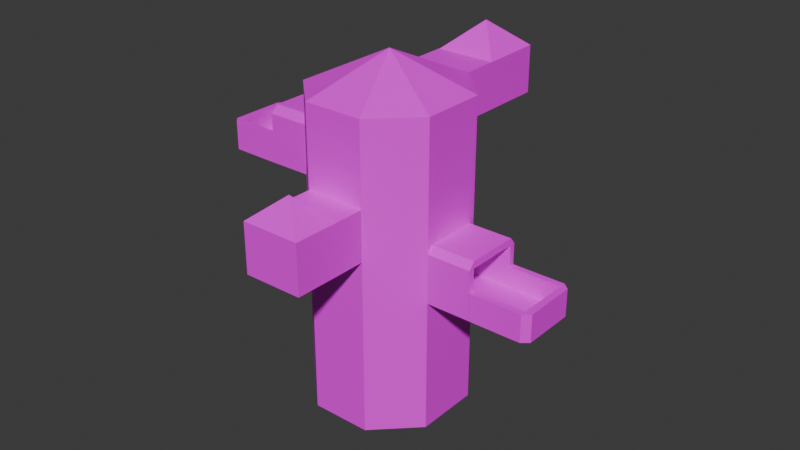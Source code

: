 # Source: map1.blend  (saved by Blender 4.0.36; exported with 4.5.12 LTS)
import bpy
from mathutils import Matrix  # noqa: F401  (used for matrix-valued properties, if any)

bpy.ops.wm.read_factory_settings(use_empty=True)
scene = bpy.context.scene
scene.name = 'Scene'

# ---- collections
col_collection = bpy.data.collections.new('Collection'); scene.collection.children.link(col_collection)

# ---- images (referenced by path relative to the original .blend; pixels are not part of the script)
import os
ASSET_DIR = os.environ.get("B2B_ASSET_DIR", "")  # directory of the original .blend (textures are referenced by path, not embedded)
HERE = os.path.dirname(os.path.abspath(__file__))  # packed textures are extracted next to this script under _unpacked/

def load_image(name, relpath, width, height, colorspace="sRGB"):
    """Load a texture the original file referenced (path relative to the .blend, or extracted next to this script)."""
    p = next((c for c in (os.path.join(HERE, relpath), os.path.join(ASSET_DIR, relpath)) if relpath and os.path.exists(c)), "")
    if p:
        img = bpy.data.images.load(p, check_existing=True)
        img.name = name
    else:  # same state as the original file: an image datablock whose file is absent (Cycles renders it pink)
        img = bpy.data.images.new(name, width, height)
        img.source = "FILE"
        img.filepath = "//" + (relpath or name)
    img.colorspace_settings.name = colorspace
    return img
img_grassyhat_png = load_image('grassyHat.png', 'grassyHat.png', 1024, 1024, 'sRGB')
img_grass_png = load_image('grass.png', 'grass.png', 1024, 1024, 'sRGB')
img_autumn2_png = load_image('autumn2.png', 'autumn2.png', 1024, 1024, 'sRGB')

# ---- materials (node trees are filled in below, after node groups)
mat_material_001 = bpy.data.materials.new('Material.001')
mat_material_001.use_transparent_shadow = False
mat_material_002 = bpy.data.materials.new('Material.002')
mat_material_002.use_transparent_shadow = False
mat_material_003 = bpy.data.materials.new('Material.003')
mat_material_003.use_transparent_shadow = False

# ---- material node trees
mat_material_001.use_nodes = True; mat_material_001.node_tree.nodes.clear()
_N = mat_material_001.node_tree.nodes; _L = mat_material_001.node_tree.links
n0 = _N.new('ShaderNodeBsdfPrincipled'); n0.name = 'Principled BSDF'; n0.location = (10, 300)
n0.inputs[3].default_value = 1.45
n1 = _N.new('ShaderNodeOutputMaterial'); n1.name = 'Material Output'; n1.location = (300, 300)
n2 = _N.new('ShaderNodeTexImage'); n2.name = 'Image Texture'; n2.location = (-525, 259)
n2.image = img_grassyhat_png
_L.new(n0.outputs[0], n1.inputs[0])
_L.new(n2.outputs[0], n0.inputs[0])
n1.is_active_output = True
mat_material_002.use_nodes = True; mat_material_002.node_tree.nodes.clear()
_N = mat_material_002.node_tree.nodes; _L = mat_material_002.node_tree.links
n0 = _N.new('ShaderNodeBsdfPrincipled'); n0.name = 'Principled BSDF'; n0.location = (10, 300)
n0.inputs[3].default_value = 1.45
n1 = _N.new('ShaderNodeOutputMaterial'); n1.name = 'Material Output'; n1.location = (300, 300)
n2 = _N.new('ShaderNodeTexImage'); n2.name = 'Image Texture'; n2.location = (-280, 275)
n2.image = img_grass_png
_L.new(n0.outputs[0], n1.inputs[0])
_L.new(n2.outputs[0], n0.inputs[0])
n1.is_active_output = True
mat_material_003.use_nodes = True; mat_material_003.node_tree.nodes.clear()
_N = mat_material_003.node_tree.nodes; _L = mat_material_003.node_tree.links
n0 = _N.new('ShaderNodeBsdfPrincipled'); n0.name = 'Principled BSDF'; n0.location = (10, 300)
n0.inputs[3].default_value = 1.45
n1 = _N.new('ShaderNodeOutputMaterial'); n1.name = 'Material Output'; n1.location = (300, 300)
n2 = _N.new('ShaderNodeTexImage'); n2.name = 'Image Texture'; n2.location = (-280, 275)
n2.image = img_autumn2_png
_L.new(n0.outputs[0], n1.inputs[0])
_L.new(n2.outputs[0], n0.inputs[0])
n1.is_active_output = True

# ---- world
world_world = bpy.data.worlds.new('World'); scene.world = world_world
world_world.use_nodes = True; world_world.node_tree.nodes.clear()
_N = world_world.node_tree.nodes; _L = world_world.node_tree.links
n0 = _N.new('ShaderNodeOutputWorld'); n0.name = 'World Output'; n0.location = (300, 300)
n1 = _N.new('ShaderNodeBackground'); n1.name = 'Background'; n1.location = (10, 300)
n1.inputs[0].default_value = (0.05088, 0.05088, 0.05088, 1.0)
_L.new(n1.outputs[0], n0.inputs[0])
n0.is_active_output = True
world_world.color = (0.05088, 0.05088, 0.05088)
world_world.use_sun_shadow = False
world_world.sun_shadow_jitter_overblur = 0.0

# ---- meshes
me_cylinder_002 = bpy.data.meshes.new('Cylinder.002')
me_cylinder_002.from_pydata([(0.0, -1.0, 1.0), (-0.7071, -0.7071, 1.0), (0.5847, 0.0, 0.4978), (-0.4135, -0.4135, 0.4978), (0.4135, 0.4135, 0.4978), (0.0, 0.5847, 0.4978), (-0.4135, 0.4135, 0.4978), (-0.5847, 0.0, 0.4978), (0.0, -0.5847, 0.4978), (0.4135, -0.4135, 0.4978), (0.4135, 0.4135, 0.726), (0.0, -0.5847, 0.8319), (-0.4135, -0.4135, 0.8973), (-0.5847, 0.0, 0.4994), (0.5847, 0.0, 0.7489), (0.4135, -0.4135, 0.7893), (-0.4135, 0.4135, 0.5918), (0.0, 0.5847, 0.6808), (0.0, -1.0, 1.599), (-0.7071, -0.7071, 1.599), (-1.0, 0.0, 2.798), (-0.7071, 0.7071, 2.798), (-1.0, 0.0, 3.399), (-0.7071, 0.7071, 3.399), (-0.7326, 0.841, -1.011), (-1.113, -0.07666, -1.011), (1.104, 0.04906, -1.007), (0.7464, -0.8137, -1.007), (-2.98e-08, 1.124, -1.002), (0.7949, 0.7949, -1.002), (2.98e-08, -1.124, -1.002), (-0.7949, -0.7949, -1.002), (-0.5847, 0.0, -1.002), (-0.4135, 0.4135, -1.002), (0.4135, 0.4135, -1.002), (0.5847, 0.0, -1.002), (0.0, 0.5847, -1.002), (-0.4135, -0.4135, -1.002), (0.4135, -0.4135, -1.002), (0.0, -0.5847, -1.002)], [], [(13, 12, 3, 7), (10, 17, 5, 4), (12, 11, 8, 3), (13, 7, 6, 16), (15, 14, 2, 9), (17, 16, 6, 5), (0, 1, 19, 18), (20, 21, 23, 22), (32, 37, 31, 25), (36, 33, 24, 28), (33, 32, 25, 24), (34, 36, 28, 29), (35, 34, 29, 26), (39, 38, 27, 30), (38, 35, 26, 27), (37, 39, 30, 31), (32, 33, 36, 34, 35, 38, 39, 37)])
_uv = me_cylinder_002.uv_layers.new(name='UVMap')
_uv.uv.foreach_set('vector', [0.8248, 0.2301, 0.8595, 0.2691, 0.8246, 0.2691, 0.8246, 0.2301, 0.4219, 0.9688, 0.4258, 0.9297, 0.4418, 0.9297, 0.4418, 0.9688, 0.7873, 0.2691, 0.793, 0.2301, 0.8221, 0.2301, 0.8221, 0.2691, 0.7064, 0.8987, 0.7062, 0.8987, 0.7062, 0.8597, 0.7144, 0.8597, 0.9592, 0.8795, 0.9628, 0.8405, 0.9846, 0.8405, 0.9846, 0.8795, 0.3271, 0.996, 0.3349, 0.957, 0.3431, 0.957, 0.3431, 0.996, 0.782, 8.844e-05, 0.782, 0.9999, 8.848e-05, 0.9999, 8.84e-05, 8.844e-05, 0.7856, 8.862e-05, 0.7856, 0.9999, 8.846e-05, 0.9999, 8.851e-05, 8.871e-05, 0.7633, 0.5596, 0.7624, 0.5986, 0.7185, 0.6155, 0.7185, 0.547, 0.7624, 0.6479, 0.7633, 0.687, 0.7185, 0.6995, 0.7185, 0.631, 0.07227, 0.6752, 0.07227, 0.6362, 0.1122, 0.6124, 0.1122, 0.699, 0.7466, 0.1788, 0.7466, 0.2178, 0.7032, 0.2358, 0.7032, 0.1608, 0.4102, 0.7041, 0.4102, 0.7431, 0.3667, 0.7611, 0.3667, 0.6907, 0.6818, 0.1374, 0.6818, 0.09841, 0.7252, 0.085, 0.7252, 0.1555, 0.7063, 0.3806, 0.7063, 0.4196, 0.6661, 0.4409, 0.6661, 0.3595, 0.748, 0.2932, 0.748, 0.3322, 0.7046, 0.3502, 0.7046, 0.2752, 0.5218, 0.6137, 0.5218, 0.5746, 0.5494, 0.547, 0.5884, 0.547, 0.616, 0.5746, 0.616, 0.6137, 0.5884, 0.6413, 0.5494, 0.6413])
me_cylinder_002.materials.append(mat_material_001)
me_cylinder_002.materials.append(mat_material_002)
me_cylinder_002.materials.append(mat_material_003)
me_cylinder_002.update()
me_cylinder_004 = bpy.data.meshes.new('Cylinder.004')
me_cylinder_004.from_pydata([], [], [])
_uv = me_cylinder_004.uv_layers.new(name='UVMap')
_uv.uv.foreach_set('vector', [])
me_cylinder_004.materials.append(mat_material_001)
me_cylinder_004.materials.append(mat_material_002)
me_cylinder_004.materials.append(mat_material_003)
me_cylinder_004.update()
me_cylinder_005 = bpy.data.meshes.new('Cylinder.005')
me_cylinder_005.from_pydata([], [], [])
_uv = me_cylinder_005.uv_layers.new(name='UVMap')
_uv.uv.foreach_set('vector', [])
me_cylinder_005.materials.append(mat_material_001)
me_cylinder_005.materials.append(mat_material_002)
me_cylinder_005.materials.append(mat_material_003)
me_cylinder_005.update()
me_cylinder_006 = bpy.data.meshes.new('Cylinder.006')
me_cylinder_006.from_pydata([], [], [])
_uv = me_cylinder_006.uv_layers.new(name='UVMap')
_uv.uv.foreach_set('vector', [])
me_cylinder_006.materials.append(mat_material_001)
me_cylinder_006.materials.append(mat_material_002)
me_cylinder_006.materials.append(mat_material_003)
me_cylinder_006.update()
me_cylinder_007 = bpy.data.meshes.new('Cylinder.007')
me_cylinder_007.from_pydata([], [], [])
_uv = me_cylinder_007.uv_layers.new(name='UVMap')
_uv.uv.foreach_set('vector', [])
me_cylinder_007.materials.append(mat_material_001)
me_cylinder_007.materials.append(mat_material_002)
me_cylinder_007.materials.append(mat_material_003)
me_cylinder_007.update()
me_cylinder_008 = bpy.data.meshes.new('Cylinder.008')
me_cylinder_008.from_pydata([], [], [])
_uv = me_cylinder_008.uv_layers.new(name='UVMap')
_uv.uv.foreach_set('vector', [])
me_cylinder_008.materials.append(mat_material_001)
me_cylinder_008.materials.append(mat_material_002)
me_cylinder_008.materials.append(mat_material_003)
me_cylinder_008.update()
me_cylinder_009 = bpy.data.meshes.new('Cylinder.009')
me_cylinder_009.from_pydata([], [], [])
_uv = me_cylinder_009.uv_layers.new(name='UVMap')
_uv.uv.foreach_set('vector', [])
me_cylinder_009.materials.append(mat_material_001)
me_cylinder_009.materials.append(mat_material_002)
me_cylinder_009.materials.append(mat_material_003)
me_cylinder_009.update()
me_cylinder_010 = bpy.data.meshes.new('Cylinder.010')
me_cylinder_010.from_pydata([], [], [])
_uv = me_cylinder_010.uv_layers.new(name='UVMap')
_uv.uv.foreach_set('vector', [])
me_cylinder_010.materials.append(mat_material_001)
me_cylinder_010.materials.append(mat_material_002)
me_cylinder_010.materials.append(mat_material_003)
me_cylinder_010.update()
me_cylinder_011 = bpy.data.meshes.new('Cylinder.011')
me_cylinder_011.from_pydata([], [], [])
_uv = me_cylinder_011.uv_layers.new(name='UVMap')
_uv.uv.foreach_set('vector', [])
me_cylinder_011.materials.append(mat_material_001)
me_cylinder_011.materials.append(mat_material_002)
me_cylinder_011.materials.append(mat_material_003)
me_cylinder_011.update()
me_cylinder_012 = bpy.data.meshes.new('Cylinder.012')
me_cylinder_012.from_pydata([], [], [])
_uv = me_cylinder_012.uv_layers.new(name='UVMap')
_uv.uv.foreach_set('vector', [])
me_cylinder_012.materials.append(mat_material_001)
me_cylinder_012.materials.append(mat_material_002)
me_cylinder_012.materials.append(mat_material_003)
me_cylinder_012.update()
me_cylinder_013 = bpy.data.meshes.new('Cylinder.013')
me_cylinder_013.from_pydata([], [], [])
_uv = me_cylinder_013.uv_layers.new(name='UVMap')
_uv.uv.foreach_set('vector', [])
me_cylinder_013.materials.append(mat_material_001)
me_cylinder_013.materials.append(mat_material_002)
me_cylinder_013.materials.append(mat_material_003)
me_cylinder_013.update()
me_cylinder_014 = bpy.data.meshes.new('Cylinder.014')
me_cylinder_014.from_pydata([], [], [])
_uv = me_cylinder_014.uv_layers.new(name='UVMap')
_uv.uv.foreach_set('vector', [])
me_cylinder_014.materials.append(mat_material_001)
me_cylinder_014.materials.append(mat_material_002)
me_cylinder_014.materials.append(mat_material_003)
me_cylinder_014.update()
me_cylinder_015 = bpy.data.meshes.new('Cylinder.015')
me_cylinder_015.from_pydata([], [], [])
_uv = me_cylinder_015.uv_layers.new(name='UVMap')
_uv.uv.foreach_set('vector', [])
me_cylinder_015.materials.append(mat_material_001)
me_cylinder_015.materials.append(mat_material_002)
me_cylinder_015.materials.append(mat_material_003)
me_cylinder_015.update()
me_cylinder_016 = bpy.data.meshes.new('Cylinder.016')
me_cylinder_016.from_pydata([], [], [])
_uv = me_cylinder_016.uv_layers.new(name='UVMap')
_uv.uv.foreach_set('vector', [])
me_cylinder_016.materials.append(mat_material_001)
me_cylinder_016.materials.append(mat_material_002)
me_cylinder_016.materials.append(mat_material_003)
me_cylinder_016.update()
me_cylinder_017 = bpy.data.meshes.new('Cylinder.017')
me_cylinder_017.from_pydata([], [], [])
_uv = me_cylinder_017.uv_layers.new(name='UVMap')
_uv.uv.foreach_set('vector', [])
me_cylinder_017.materials.append(mat_material_001)
me_cylinder_017.materials.append(mat_material_002)
me_cylinder_017.materials.append(mat_material_003)
me_cylinder_017.update()
me_cylinder_018 = bpy.data.meshes.new('Cylinder.018')
me_cylinder_018.from_pydata([], [], [])
_uv = me_cylinder_018.uv_layers.new(name='UVMap')
_uv.uv.foreach_set('vector', [])
me_cylinder_018.materials.append(mat_material_001)
me_cylinder_018.materials.append(mat_material_002)
me_cylinder_018.materials.append(mat_material_003)
me_cylinder_018.update()
me_cylinder_019 = bpy.data.meshes.new('Cylinder.019')
me_cylinder_019.from_pydata([], [], [])
_uv = me_cylinder_019.uv_layers.new(name='UVMap')
_uv.uv.foreach_set('vector', [])
me_cylinder_019.materials.append(mat_material_001)
me_cylinder_019.materials.append(mat_material_002)
me_cylinder_019.materials.append(mat_material_003)
me_cylinder_019.update()
me_cylinder_020 = bpy.data.meshes.new('Cylinder.020')
me_cylinder_020.from_pydata([], [], [])
_uv = me_cylinder_020.uv_layers.new(name='UVMap')
_uv.uv.foreach_set('vector', [])
me_cylinder_020.materials.append(mat_material_001)
me_cylinder_020.materials.append(mat_material_002)
me_cylinder_020.materials.append(mat_material_003)
me_cylinder_020.update()
me_cylinder_021 = bpy.data.meshes.new('Cylinder.021')
me_cylinder_021.from_pydata([], [], [])
_uv = me_cylinder_021.uv_layers.new(name='UVMap')
_uv.uv.foreach_set('vector', [])
me_cylinder_021.materials.append(mat_material_001)
me_cylinder_021.materials.append(mat_material_002)
me_cylinder_021.materials.append(mat_material_003)
me_cylinder_021.update()
me_cylinder_022 = bpy.data.meshes.new('Cylinder.022')
me_cylinder_022.from_pydata([], [], [])
_uv = me_cylinder_022.uv_layers.new(name='UVMap')
_uv.uv.foreach_set('vector', [])
me_cylinder_022.materials.append(mat_material_001)
me_cylinder_022.materials.append(mat_material_002)
me_cylinder_022.materials.append(mat_material_003)
me_cylinder_022.update()
me_cylinder_023 = bpy.data.meshes.new('Cylinder.023')
me_cylinder_023.from_pydata([], [], [])
_uv = me_cylinder_023.uv_layers.new(name='UVMap')
_uv.uv.foreach_set('vector', [])
me_cylinder_023.materials.append(mat_material_001)
me_cylinder_023.materials.append(mat_material_002)
me_cylinder_023.materials.append(mat_material_003)
me_cylinder_023.update()
me_cylinder_024 = bpy.data.meshes.new('Cylinder.024')
me_cylinder_024.from_pydata([(0.0, 1.0, 1.0), (0.7071, 0.7071, 1.0), (0.4135, 0.4135, 1.0), (0.0, 0.5847, 1.0), (0.4135, 0.4135, 0.726), (0.0, 0.5847, 0.6808)], [], [(2, 1, 0, 3), (2, 3, 5, 4)])
me_cylinder_024.polygons.foreach_set('material_index', [2, 0])
_uv = me_cylinder_024.uv_layers.new(name='UVMap')
_uv.uv.foreach_set('vector', [7.079e-05, 0.2077, 0.5013, 7.076e-05, 0.5013, 0.9999, 7.082e-05, 0.7923, 0.7132, 8.44e-05, 0.7132, 0.9999, 8.441e-05, 0.9999, 0.101, 8.45e-05])
me_cylinder_024.materials.append(mat_material_001)
me_cylinder_024.materials.append(mat_material_002)
me_cylinder_024.materials.append(mat_material_003)
me_cylinder_024.update()
me_cylinder_025 = bpy.data.meshes.new('Cylinder.025')
me_cylinder_025.from_pydata([(0.0, 1.0, 1.0), (-0.7071, 0.7071, 1.0), (-0.4135, 0.4135, 1.0), (0.0, 0.5847, 1.0), (-0.4135, 0.4135, 0.5918), (0.0, 0.5847, 0.6808)], [], [(3, 0, 1, 2), (3, 2, 4, 5)])
me_cylinder_025.polygons.foreach_set('material_index', [2, 0])
_uv = me_cylinder_025.uv_layers.new(name='UVMap')
_uv.uv.foreach_set('vector', [0.5013, 0.7923, 7.074e-05, 0.9999, 7.078e-05, 7.078e-05, 0.5013, 0.2077, 0.912, 9.546e-05, 0.912, 0.9999, 9.555e-05, 0.9999, 0.1989, 9.545e-05])
me_cylinder_025.materials.append(mat_material_001)
me_cylinder_025.materials.append(mat_material_002)
me_cylinder_025.materials.append(mat_material_003)
me_cylinder_025.update()
me_cylinder_026 = bpy.data.meshes.new('Cylinder.026')
me_cylinder_026.from_pydata([(-1.0, 0.0, 1.0), (-0.7071, 0.7071, 1.0), (-0.5847, 0.0, 1.0), (-0.4135, 0.4135, 1.0), (-0.5847, 0.0, 0.4994), (-0.4135, 0.4135, 0.5918)], [], [(3, 1, 0, 2), (2, 4, 5, 3)])
me_cylinder_026.polygons.foreach_set('material_index', [2, 0])
_uv = me_cylinder_026.uv_layers.new(name='UVMap')
_uv.uv.foreach_set('vector', [7.071e-05, 0.2077, 0.5013, 7.08e-05, 0.5013, 0.9999, 7.074e-05, 0.7923, 9.452e-05, 0.9999, 9.452e-05, 9.452e-05, 0.894, 0.1846, 0.894, 0.9999])
me_cylinder_026.materials.append(mat_material_001)
me_cylinder_026.materials.append(mat_material_002)
me_cylinder_026.materials.append(mat_material_003)
me_cylinder_026.update()
me_cylinder_027 = bpy.data.meshes.new('Cylinder.027')
me_cylinder_027.from_pydata([(-0.5847, 0.0, 1.0), (-0.4135, -0.4135, 0.8973), (-0.2864, -0.2864, 0.8973), (-0.4046, 0.0008221, 0.9997), (-0.5847, 0.0, 0.4878), (-0.2864, -0.2864, 0.3851), (-0.4046, 0.0008221, 0.4875)], [], [(0, 1, 2, 3), (3, 2, 5, 6), (0, 3, 6, 4)])
me_cylinder_027.polygons.foreach_set('material_index', [2, 0, 0])
_uv = me_cylinder_027.uv_layers.new(name='UVMap')
_uv.uv.foreach_set('vector', [6.054e-05, 0.9999, 6.058e-05, 6.045e-05, 0.3632, 0.146, 0.3657, 0.8582, 0.5054, 0.9999, 7.111e-05, 0.8334, 7.111e-05, 7.111e-05, 0.5054, 0.1666, 0.3514, 0.9999, 5.927e-05, 0.9994, 5.927e-05, 5.93e-05, 0.3514, 0.0006065])
me_cylinder_027.materials.append(mat_material_001)
me_cylinder_027.materials.append(mat_material_002)
me_cylinder_027.materials.append(mat_material_003)
me_cylinder_027.update()
me_cylinder_028 = bpy.data.meshes.new('Cylinder.028')
me_cylinder_028.from_pydata([(0.0, -0.5847, 0.8319), (-0.4135, -0.4135, 0.8973), (-7.655e-09, -0.405, 0.8319), (-0.2864, -0.2864, 0.8973), (-7.655e-09, -0.405, 0.3196), (-0.2864, -0.2864, 0.3851)], [], [(1, 0, 2, 3), (3, 2, 4, 5)])
me_cylinder_028.polygons.foreach_set('material_index', [2, 0])
_uv = me_cylinder_028.uv_layers.new(name='UVMap')
_uv.uv.foreach_set('vector', [0.3684, 6.067e-05, 0.3684, 0.9999, 0.0006239, 0.8495, 6.065e-05, 0.1491, 0.5366, 0.9999, 7.33e-05, 0.8866, 7.321e-05, 7.329e-05, 0.5366, 0.1134])
me_cylinder_028.materials.append(mat_material_001)
me_cylinder_028.materials.append(mat_material_002)
me_cylinder_028.materials.append(mat_material_003)
me_cylinder_028.update()
me_cylinder_029 = bpy.data.meshes.new('Cylinder.029')
me_cylinder_029.from_pydata([(0.0, -0.5847, 0.8319), (0.4135, -0.4135, 0.7893), (-7.655e-09, -0.405, 0.8319), (0.2864, -0.2864, 0.7893), (-7.655e-09, -0.405, 0.3196), (0.2864, -0.2864, 0.277)], [], [(0, 1, 3, 2), (2, 3, 5, 4)])
me_cylinder_029.polygons.foreach_set('material_index', [2, 0])
_uv = me_cylinder_029.uv_layers.new(name='UVMap')
_uv.uv.foreach_set('vector', [6.104e-05, 0.9999, 6.086e-05, 6.086e-05, 0.3699, 0.1517, 0.3697, 0.8477, 0.5587, 0.9999, 7.482e-05, 0.9231, 7.478e-05, 7.475e-05, 0.5587, 0.07687])
me_cylinder_029.materials.append(mat_material_001)
me_cylinder_029.materials.append(mat_material_002)
me_cylinder_029.materials.append(mat_material_003)
me_cylinder_029.update()
me_cylinder_030 = bpy.data.meshes.new('Cylinder.030')
me_cylinder_030.from_pydata([(0.5847, 0.0, 0.7489), (0.4135, -0.4135, 0.7893), (0.405, -9.151e-09, 0.7489), (0.2864, -0.2864, 0.7893), (0.405, -9.151e-09, 0.2367), (0.2864, -0.2864, 0.277)], [], [(1, 0, 2, 3), (3, 2, 4, 5)])
me_cylinder_030.polygons.foreach_set('material_index', [2, 0])
_uv = me_cylinder_030.uv_layers.new(name='UVMap')
_uv.uv.foreach_set('vector', [6.103e-05, 0.9999, 6.086e-05, 6.082e-05, 0.3698, 0.1525, 0.37, 0.8481, 7.487e-05, 7.487e-05, 0.5609, 0.07309, 0.5609, 0.9999, 7.483e-05, 0.9269])
me_cylinder_030.materials.append(mat_material_001)
me_cylinder_030.materials.append(mat_material_002)
me_cylinder_030.materials.append(mat_material_003)
me_cylinder_030.update()
me_cylinder_031 = bpy.data.meshes.new('Cylinder.031')
me_cylinder_031.from_pydata([(0.4135, 0.4135, 0.726), (0.5847, 0.0, 0.7489), (0.2864, 0.2864, 0.726), (0.405, -9.151e-09, 0.7489), (0.2864, 0.2864, 0.2137), (0.405, -9.151e-09, 0.2367)], [], [(1, 0, 2, 3), (3, 2, 4, 5)])
me_cylinder_031.polygons.foreach_set('material_index', [2, 0])
_uv = me_cylinder_031.uv_layers.new(name='UVMap')
_uv.uv.foreach_set('vector', [6.125e-05, 0.9999, 6.094e-05, 6.094e-05, 0.3706, 0.1533, 0.3707, 0.8469, 0.4757, 0.1104, 0.5027, 0.1124, 0.5027, 0.1571, 0.4757, 0.1551])
me_cylinder_031.materials.append(mat_material_001)
me_cylinder_031.materials.append(mat_material_002)
me_cylinder_031.materials.append(mat_material_003)
me_cylinder_031.update()
me_cylinder_032 = bpy.data.meshes.new('Cylinder.032')
me_cylinder_032.from_pydata([(0.4135, 0.4135, 0.726), (0.0, 0.5847, 0.6808), (0.2864, 0.2864, 0.726), (9.771e-09, 0.405, 0.6808), (0.2864, 0.2864, 0.2137), (9.771e-09, 0.405, 0.1686)], [], [(0, 1, 3, 2), (2, 3, 5, 4)])
me_cylinder_032.polygons.foreach_set('material_index', [2, 0])
_uv = me_cylinder_032.uv_layers.new(name='UVMap')
_uv.uv.foreach_set('vector', [6.068e-05, 0.9999, 6.086e-05, 6.079e-05, 0.3698, 0.1515, 0.3695, 0.8478, 0.7008, 0.9776, 0.6738, 0.9736, 0.6738, 0.929, 0.7008, 0.9329])
me_cylinder_032.materials.append(mat_material_001)
me_cylinder_032.materials.append(mat_material_002)
me_cylinder_032.materials.append(mat_material_003)
me_cylinder_032.update()
me_cylinder_033 = bpy.data.meshes.new('Cylinder.033')
me_cylinder_033.from_pydata([(-0.4135, 0.4135, 0.5918), (0.0, 0.5847, 0.6808), (-0.2864, 0.2864, 0.5918), (9.771e-09, 0.405, 0.6808), (-0.2864, 0.2864, 0.07956), (9.771e-09, 0.405, 0.1686)], [], [(1, 0, 2, 3), (3, 2, 4, 5)])
me_cylinder_033.polygons.foreach_set('material_index', [2, 0])
_uv = me_cylinder_033.uv_layers.new(name='UVMap')
_uv.uv.foreach_set('vector', [6.044e-05, 0.9999, 6.048e-05, 6.048e-05, 0.3661, 0.1454, 0.3651, 0.8521, 0.2827, 0.884, 0.2557, 0.8762, 0.2557, 0.8316, 0.2827, 0.8393])
me_cylinder_033.materials.append(mat_material_001)
me_cylinder_033.materials.append(mat_material_002)
me_cylinder_033.materials.append(mat_material_003)
me_cylinder_033.update()
me_cylinder_034 = bpy.data.meshes.new('Cylinder.034')
me_cylinder_034.from_pydata([(-0.5847, 0.0, 0.4994), (-0.4135, 0.4135, 0.5918), (-0.405, 8.275e-09, 0.4994), (-0.2864, 0.2864, 0.5918), (-0.405, 8.275e-09, -0.01283), (-0.2864, 0.2864, 0.07956)], [], [(1, 0, 2, 3), (3, 2, 4, 5)])
me_cylinder_034.polygons.foreach_set('material_index', [2, 0])
_uv = me_cylinder_034.uv_layers.new(name='UVMap')
_uv.uv.foreach_set('vector', [6.055e-05, 0.9999, 6.046e-05, 6.046e-05, 0.3657, 0.1448, 0.3647, 0.8526, 0.1981, 0.8769, 0.171, 0.8688, 0.171, 0.8242, 0.1981, 0.8322])
me_cylinder_034.materials.append(mat_material_001)
me_cylinder_034.materials.append(mat_material_002)
me_cylinder_034.materials.append(mat_material_003)
me_cylinder_034.update()
me_cylinder_035 = bpy.data.meshes.new('Cylinder.035')
me_cylinder_035.from_pydata([(0.0, 1.0, 1.0), (-0.7071, 0.7071, 1.0), (0.0, 1.0, 1.599), (-0.7071, 0.7071, 1.599), (0.0, 1.0, 2.195), (-0.7071, 0.7071, 2.195), (0.0, 1.0, 2.798), (-0.7071, 0.7071, 2.798)], [], [(1, 0, 2, 3), (3, 2, 4, 5), (5, 4, 6, 7)])
_uv = me_cylinder_035.uv_layers.new(name='UVMap')
_uv.uv.foreach_set('vector', [8.857e-05, 0.9999, 8.836e-05, 8.855e-05, 0.782, 8.843e-05, 0.782, 0.9999, 0.7795, 8.832e-05, 0.7795, 0.9999, 8.816e-05, 0.9999, 8.821e-05, 8.829e-05, 0.7875, 8.878e-05, 0.7875, 0.9999, 8.878e-05, 0.9999, 8.882e-05, 8.874e-05])
me_cylinder_035.materials.append(mat_material_001)
me_cylinder_035.materials.append(mat_material_002)
me_cylinder_035.materials.append(mat_material_003)
me_cylinder_035.update()
me_cylinder_036 = bpy.data.meshes.new('Cylinder.036')
me_cylinder_036.from_pydata([(-1.0, 0.0, 1.0), (-0.7071, 0.7071, 1.0), (-1.0, 0.0, 1.599), (-0.7071, 0.7071, 1.599), (-1.0, 0.0, 2.195), (-0.7071, 0.7071, 2.195)], [], [(0, 1, 3, 2), (2, 3, 5, 4)])
_uv = me_cylinder_036.uv_layers.new(name='UVMap')
_uv.uv.foreach_set('vector', [8.848e-05, 0.9999, 8.836e-05, 8.86e-05, 0.782, 8.841e-05, 0.782, 0.9999, 0.7795, 8.826e-05, 0.7795, 0.9999, 8.849e-05, 0.9999, 8.853e-05, 8.827e-05])
me_cylinder_036.materials.append(mat_material_001)
me_cylinder_036.materials.append(mat_material_002)
me_cylinder_036.materials.append(mat_material_003)
me_cylinder_036.update()
me_cylinder_037 = bpy.data.meshes.new('Cylinder.037')
me_cylinder_037.from_pydata([(-0.7071, -0.7071, 1.0), (-1.0, 0.0, 1.0), (-0.7071, -0.7071, 1.599), (-1.0, 0.0, 1.599), (-0.7071, -0.7071, 2.195), (-1.0, 0.0, 2.195), (-0.7071, -0.7071, 2.798), (-1.0, 0.0, 2.798), (-0.7071, -0.7071, 3.399), (-1.0, 0.0, 3.399)], [], [(0, 1, 3, 2), (2, 3, 5, 4), (4, 5, 7, 6), (6, 7, 9, 8)])
_uv = me_cylinder_037.uv_layers.new(name='UVMap')
_uv.uv.foreach_set('vector', [8.857e-05, 0.9999, 8.836e-05, 8.855e-05, 0.782, 8.843e-05, 0.782, 0.9999, 0.7795, 8.832e-05, 0.7795, 0.9999, 8.816e-05, 0.9999, 8.821e-05, 8.829e-05, 0.7875, 8.878e-05, 0.7875, 0.9999, 8.878e-05, 0.9999, 8.882e-05, 8.874e-05, 0.7856, 8.862e-05, 0.7856, 0.9999, 8.846e-05, 0.9999, 8.851e-05, 8.875e-05])
me_cylinder_037.materials.append(mat_material_001)
me_cylinder_037.materials.append(mat_material_002)
me_cylinder_037.materials.append(mat_material_003)
me_cylinder_037.update()
me_cylinder_038 = bpy.data.meshes.new('Cylinder.038')
me_cylinder_038.from_pydata([(0.0, -1.0, 2.195), (-0.7071, -0.7071, 2.195), (0.0, -1.0, 2.798), (-0.7071, -0.7071, 2.798), (0.0, -1.0, 3.399), (-0.7071, -0.7071, 3.399)], [], [(0, 1, 3, 2), (2, 3, 5, 4)])
_uv = me_cylinder_038.uv_layers.new(name='UVMap')
_uv.uv.foreach_set('vector', [0.7875, 8.882e-05, 0.7875, 0.9999, 8.874e-05, 0.9999, 8.874e-05, 8.882e-05, 0.7856, 8.883e-05, 0.7856, 0.9999, 8.863e-05, 0.9999, 8.871e-05, 8.851e-05])
me_cylinder_038.materials.append(mat_material_001)
me_cylinder_038.materials.append(mat_material_002)
me_cylinder_038.materials.append(mat_material_003)
me_cylinder_038.update()
me_cylinder_039 = bpy.data.meshes.new('Cylinder.039')
me_cylinder_039.from_pydata([(0.7071, -0.7071, 1.0), (0.0, -1.0, 1.0), (0.7071, -0.7071, 1.599), (0.0, -1.0, 1.599), (0.7071, -0.7071, 2.195), (0.0, -1.0, 2.195), (0.7071, -0.7071, 2.798), (0.0, -1.0, 2.798), (0.7071, -0.7071, 3.399), (0.0, -1.0, 3.399)], [], [(0, 1, 3, 2), (2, 3, 5, 4), (4, 5, 7, 6), (6, 7, 9, 8)])
_uv = me_cylinder_039.uv_layers.new(name='UVMap')
_uv.uv.foreach_set('vector', [0.782, 8.836e-05, 0.782, 0.9999, 8.844e-05, 0.9999, 8.84e-05, 8.844e-05, 0.7795, 8.821e-05, 0.7795, 0.9999, 8.833e-05, 0.9999, 8.837e-05, 8.837e-05, 0.7875, 8.85e-05, 0.7875, 0.9999, 8.874e-05, 0.9999, 8.891e-05, 8.85e-05, 0.7856, 8.916e-05, 0.7856, 0.9999, 8.867e-05, 0.9999, 8.867e-05, 8.883e-05])
me_cylinder_039.materials.append(mat_material_001)
me_cylinder_039.materials.append(mat_material_002)
me_cylinder_039.materials.append(mat_material_003)
me_cylinder_039.update()
me_cylinder_040 = bpy.data.meshes.new('Cylinder.040')
me_cylinder_040.from_pydata([(1.0, 0.0, 1.599), (0.7071, -0.7071, 1.599), (1.0, 0.0, 2.195), (0.7071, -0.7071, 2.195), (1.0, 0.0, 2.798), (0.7071, -0.7071, 2.798), (1.0, 0.0, 3.399), (0.7071, -0.7071, 3.399)], [], [(0, 1, 3, 2), (2, 3, 5, 4), (4, 5, 7, 6)])
_uv = me_cylinder_040.uv_layers.new(name='UVMap')
_uv.uv.foreach_set('vector', [0.7795, 8.821e-05, 0.7795, 0.9999, 8.831e-05, 0.9999, 8.831e-05, 8.821e-05, 0.7875, 8.882e-05, 0.7875, 0.9999, 8.874e-05, 0.9999, 8.874e-05, 8.882e-05, 0.7856, 8.883e-05, 0.7856, 0.9999, 8.863e-05, 0.9999, 8.871e-05, 8.851e-05])
me_cylinder_040.materials.append(mat_material_001)
me_cylinder_040.materials.append(mat_material_002)
me_cylinder_040.materials.append(mat_material_003)
me_cylinder_040.update()
me_cylinder_041 = bpy.data.meshes.new('Cylinder.041')
me_cylinder_041.from_pydata([(0.7071, 0.7071, 1.0), (1.0, 0.0, 1.0), (0.7071, 0.7071, 1.599), (1.0, 0.0, 1.599), (0.7071, 0.7071, 2.195), (1.0, 0.0, 2.195), (0.7071, 0.7071, 2.798), (1.0, 0.0, 2.798), (0.7071, 0.7071, 3.399), (1.0, 0.0, 3.399)], [], [(0, 1, 3, 2), (2, 3, 5, 4), (4, 5, 7, 6), (6, 7, 9, 8)])
_uv = me_cylinder_041.uv_layers.new(name='UVMap')
_uv.uv.foreach_set('vector', [0.782, 8.836e-05, 0.782, 0.9999, 8.844e-05, 0.9999, 8.84e-05, 8.844e-05, 0.7795, 8.821e-05, 0.7795, 0.9999, 8.833e-05, 0.9999, 8.837e-05, 8.837e-05, 0.7875, 8.85e-05, 0.7875, 0.9999, 8.874e-05, 0.9999, 8.891e-05, 8.85e-05, 0.7856, 8.916e-05, 0.7856, 0.9999, 8.867e-05, 0.9999, 8.867e-05, 8.883e-05])
me_cylinder_041.materials.append(mat_material_001)
me_cylinder_041.materials.append(mat_material_002)
me_cylinder_041.materials.append(mat_material_003)
me_cylinder_041.update()
me_cylinder_042 = bpy.data.meshes.new('Cylinder.042')
me_cylinder_042.from_pydata([(0.0, 1.0, 2.798), (-0.7071, 0.7071, 2.798), (0.0, 1.0, 3.399), (-0.7071, 0.7071, 3.399)], [], [(1, 0, 2, 3)])
_uv = me_cylinder_042.uv_layers.new(name='UVMap')
_uv.uv.foreach_set('vector', [0.7856, 8.862e-05, 0.7856, 0.9999, 8.846e-05, 0.9999, 8.851e-05, 8.875e-05])
me_cylinder_042.materials.append(mat_material_001)
me_cylinder_042.materials.append(mat_material_002)
me_cylinder_042.materials.append(mat_material_003)
me_cylinder_042.update()
me_cylinder_043 = bpy.data.meshes.new('Cylinder.043')
me_cylinder_043.from_pydata([(0.0, 1.0, 1.0), (0.7071, 0.7071, 1.0), (0.0, 1.0, 1.599), (0.7071, 0.7071, 1.599), (0.0, 1.0, 2.195), (0.7071, 0.7071, 2.195), (0.0, 1.0, 2.798), (0.7071, 0.7071, 2.798)], [], [(0, 1, 3, 2), (2, 3, 5, 4), (4, 5, 7, 6)])
_uv = me_cylinder_043.uv_layers.new(name='UVMap')
_uv.uv.foreach_set('vector', [8.848e-05, 0.9999, 8.836e-05, 8.86e-05, 0.782, 8.841e-05, 0.782, 0.9999, 0.7795, 8.826e-05, 0.7795, 0.9999, 8.849e-05, 0.9999, 8.853e-05, 8.827e-05, 0.7875, 8.878e-05, 0.7875, 0.9999, 8.878e-05, 0.9999, 8.882e-05, 8.875e-05])
me_cylinder_043.materials.append(mat_material_001)
me_cylinder_043.materials.append(mat_material_002)
me_cylinder_043.materials.append(mat_material_003)
me_cylinder_043.update()
me_cylinder_044 = bpy.data.meshes.new('Cylinder.044')
me_cylinder_044.from_pydata([(0.0, 1.0, 2.798), (0.7071, 0.7071, 2.798), (0.4135, 0.4135, 2.799), (0.0, 0.5847, 2.799), (0.7071, 0.7071, 2.747), (0.4135, 0.4135, 2.748), (0.0, 0.5847, 2.748)], [], [(2, 1, 0, 3), (2, 3, 6, 5), (1, 2, 5, 4), (5, 6, 0, 4)])
me_cylinder_044.polygons.foreach_set('material_index', [2, 0, 0, 0])
_uv = me_cylinder_044.uv_layers.new(name='UVMap')
_uv.uv.foreach_set('vector', [0.5013, 0.7923, 7.074e-05, 0.9999, 7.078e-05, 7.078e-05, 0.5013, 0.2077, 0.1139, 3.374e-05, 0.1139, 1.0, 3.382e-05, 1.0, 3.378e-05, 3.381e-05, 0.3585, 0.6626, 0.3585, 0.6264, 0.3629, 0.6264, 0.3629, 0.6626, 0.5008, 0.2055, 0.5028, 0.7889, 7.09e-05, 0.9999, 7.086e-05, 7.09e-05])
me_cylinder_044.materials.append(mat_material_001)
me_cylinder_044.materials.append(mat_material_002)
me_cylinder_044.materials.append(mat_material_003)
me_cylinder_044.update()
me_cylinder_045 = bpy.data.meshes.new('Cylinder.045')
me_cylinder_045.from_pydata([(-0.7071, 0.7071, 2.195), (0.0, 1.0, 2.798), (-0.4135, 0.4135, 2.192), (0.0, 0.5847, 2.799), (-0.4135, 0.4135, 2.141), (0.0, 0.5847, 2.748)], [], [(3, 0, 2), (3, 2, 4, 5), (5, 4, 0, 1), (0, 3, 1)])
me_cylinder_045.polygons.foreach_set('material_index', [2, 0, 0, 2])
_uv = me_cylinder_045.uv_layers.new(name='UVMap')
_uv.uv.foreach_set('vector', [5.893e-05, 0.9999, 5.898e-05, 5.891e-05, 0.3471, 0.2751, 1.951e-05, 1.0, 1.966e-05, 0.05163, 0.03811, 1.951e-05, 0.03811, 0.9484, 0.3984, 0.1601, 0.4246, 0.9331, 6.524e-05, 0.9999, 6.495e-05, 6.52e-05, 0.1329, 0.9999, 6.679e-05, 6.691e-05, 0.4468, 6.686e-05])
me_cylinder_045.materials.append(mat_material_001)
me_cylinder_045.materials.append(mat_material_002)
me_cylinder_045.materials.append(mat_material_003)
me_cylinder_045.update()
me_cylinder_046 = bpy.data.meshes.new('Cylinder.046')
me_cylinder_046.from_pydata([(-1.0, 0.0, 2.195), (-0.7071, 0.7071, 2.195), (-0.5847, 0.0, 2.192), (-0.4135, 0.4135, 2.192), (-0.5847, 0.0, 2.141), (-0.4135, 0.4135, 2.141)], [], [(3, 1, 0, 2), (3, 2, 4, 5), (5, 4, 0, 1)])
me_cylinder_046.polygons.foreach_set('material_index', [2, 0, 0])
_uv = me_cylinder_046.uv_layers.new(name='UVMap')
_uv.uv.foreach_set('vector', [7.087e-05, 0.2077, 0.5013, 7.08e-05, 0.5013, 0.9999, 7.089e-05, 0.7923, 0.1139, 3.377e-05, 0.1139, 1.0, 3.369e-05, 1.0, 3.364e-05, 3.378e-05, 0.5062, 0.2077, 0.5062, 0.7923, 7.114e-05, 0.9999, 7.109e-05, 7.113e-05])
me_cylinder_046.materials.append(mat_material_001)
me_cylinder_046.materials.append(mat_material_002)
me_cylinder_046.materials.append(mat_material_003)
me_cylinder_046.update()
me_cylinder_047 = bpy.data.meshes.new('Cylinder.047')
me_cylinder_047.from_pydata([(-0.7071, -0.7071, 1.599), (-1.0, 0.0, 2.195), (-0.5847, 0.0, 2.192), (-0.4135, -0.4135, 1.597), (-0.5847, 0.0, 2.141), (-0.4135, -0.4135, 1.546)], [], [(2, 1, 0), (2, 3, 5, 4), (4, 5, 0, 1), (0, 3, 2)])
me_cylinder_047.polygons.foreach_set('material_index', [2, 0, 0, 2])
_uv = me_cylinder_047.uv_layers.new(name='UVMap')
_uv.uv.foreach_set('vector', [6.659e-05, 6.635e-05, 0.4422, 0.05671, 6.65e-05, 0.9999, 1.976e-05, 1.0, 1.991e-05, 0.0519, 0.03905, 1.991e-05, 0.03905, 0.9481, 0.3994, 0.1633, 0.4255, 0.9299, 6.538e-05, 0.9999, 6.534e-05, 6.521e-05, 5.886e-05, 5.89e-05, 0.347, 0.28, 5.895e-05, 0.9999])
me_cylinder_047.materials.append(mat_material_001)
me_cylinder_047.materials.append(mat_material_002)
me_cylinder_047.materials.append(mat_material_003)
me_cylinder_047.update()
me_cylinder_048 = bpy.data.meshes.new('Cylinder.048')
me_cylinder_048.from_pydata([(-0.7071, -0.7071, 1.599), (0.0, -1.0, 1.597), (-0.4135, -0.4135, 1.597), (0.0, -0.5847, 1.597), (-0.4135, -0.4135, 1.546), (0.0, -0.5847, 1.546), (0.0, -0.5847, 1.546)], [], [(2, 0, 1, 3), (2, 3, 5, 4), (4, 6, 1, 0)])
me_cylinder_048.polygons.foreach_set('material_index', [2, 0, 0])
_uv = me_cylinder_048.uv_layers.new(name='UVMap')
_uv.uv.foreach_set('vector', [0.5013, 0.7923, 7.082e-05, 0.9999, 7.078e-05, 7.078e-05, 0.5013, 0.2077, 0.1588, 0.5836, 0.1588, 0.6226, 0.1544, 0.6226, 0.1544, 0.5836, 0.8977, 0.3733, 0.8976, 0.4124, 0.8639, 0.4262, 0.8639, 0.3595])
me_cylinder_048.materials.append(mat_material_001)
me_cylinder_048.materials.append(mat_material_002)
me_cylinder_048.materials.append(mat_material_003)
me_cylinder_048.update()
me_cylinder_049 = bpy.data.meshes.new('Cylinder.049')
me_cylinder_049.from_pydata([(0.0, -1.0, 1.599), (0.7071, -0.7071, 1.0), (0.4135, -0.4135, 1.0), (0.0, -1.0, 1.597), (0.0, -0.5847, 1.597), (0.4135, -0.4135, 0.949), (0.0, -0.5847, 1.546), (0.7071, -0.7071, 0.9497), (0.4135, -0.4135, 0.9497)], [], [(4, 0, 1), (4, 2, 5, 6), (6, 8, 7, 3), (1, 2, 4)])
me_cylinder_049.polygons.foreach_set('material_index', [2, 0, 0, 2])
_uv = me_cylinder_049.uv_layers.new(name='UVMap')
_uv.uv.foreach_set('vector', [0.4485, 0.9999, 6.703e-05, 0.9999, 0.3181, 6.696e-05, 0.2818, 0.457, 0.2818, 0.3919, 0.2844, 0.3884, 0.2844, 0.4534, 0.6654, 0.518, 0.6643, 0.453, 0.6994, 0.4441, 0.6994, 0.5315, 5.884e-05, 5.882e-05, 0.3461, 0.2794, 5.889e-05, 0.9999])
me_cylinder_049.materials.append(mat_material_001)
me_cylinder_049.materials.append(mat_material_002)
me_cylinder_049.materials.append(mat_material_003)
me_cylinder_049.update()
me_cylinder_050 = bpy.data.meshes.new('Cylinder.050')
me_cylinder_050.from_pydata([(0.0, -1.0, 3.399), (-0.7071, -0.7071, 3.399), (7.451e-09, 0.0, 3.795), (-0.7949, -0.7949, 3.408), (2.98e-08, -1.124, 3.404), (0.001259, -0.0003994, 3.905)], [], [(0, 1, 2), (4, 5, 3)])
me_cylinder_050.polygons.foreach_set('material_index', [0, 1])
_uv = me_cylinder_050.uv_layers.new(name='UVMap')
_uv.uv.foreach_set('vector', [8.133e-05, 8.162e-05, 0.665, 0.2532, 8.133e-05, 0.9999, 0.7467, 8.635e-05, 0.3725, 0.9999, 8.647e-05, 8.636e-05])
me_cylinder_050.materials.append(mat_material_001)
me_cylinder_050.materials.append(mat_material_002)
me_cylinder_050.materials.append(mat_material_003)
me_cylinder_050.update()
me_cylinder_051 = bpy.data.meshes.new('Cylinder.051')
me_cylinder_051.from_pydata([(0.7071, -0.7071, 3.399), (0.0, -1.0, 3.399), (7.451e-09, 0.0, 3.795), (0.7464, -0.8137, 3.399), (2.98e-08, -1.124, 3.404), (0.001259, -0.0003994, 3.905)], [], [(0, 1, 2), (4, 3, 5)])
me_cylinder_051.polygons.foreach_set('material_index', [0, 1])
_uv = me_cylinder_051.uv_layers.new(name='UVMap')
_uv.uv.foreach_set('vector', [8.675e-05, 8.724e-05, 0.7613, 8.717e-05, 0.3807, 0.9999, 8.349e-05, 8.38e-05, 0.7013, 8.38e-05, 0.3729, 0.9999])
me_cylinder_051.materials.append(mat_material_001)
me_cylinder_051.materials.append(mat_material_002)
me_cylinder_051.materials.append(mat_material_003)
me_cylinder_051.update()
me_cylinder_052 = bpy.data.meshes.new('Cylinder.052')
me_cylinder_052.from_pydata([(1.0, 0.0, 3.399), (0.7071, -0.7071, 3.399), (7.451e-09, 0.0, 3.795), (1.071, -0.02951, 3.399), (0.7783, -0.7366, 3.399), (1.104, 0.04906, 3.399), (0.7464, -0.8137, 3.399), (0.001259, -0.0003994, 3.905)], [], [(0, 1, 2), (3, 5, 7), (4, 3, 7), (6, 4, 7)])
me_cylinder_052.polygons.foreach_set('material_index', [0, 1, 1, 1])
_uv = me_cylinder_052.uv_layers.new(name='UVMap')
_uv.uv.foreach_set('vector', [0.7613, 0.9999, 8.722e-05, 0.9999, 0.3807, 8.729e-05, 0.06476, 0.9732, 2.531e-05, 1.0, 2.536e-05, 2.545e-05, 0.6831, 0.9999, 8.253e-05, 0.9999, 0.3415, 8.259e-05, 2.532e-05, 2.529e-05, 0.06364, 0.0262, 2.522e-05, 1.0])
me_cylinder_052.materials.append(mat_material_001)
me_cylinder_052.materials.append(mat_material_002)
me_cylinder_052.materials.append(mat_material_003)
me_cylinder_052.update()
me_cylinder_053 = bpy.data.meshes.new('Cylinder.053')
me_cylinder_053.from_pydata([(0.7071, 0.7071, 3.399), (1.0, 0.0, 3.399), (7.451e-09, 0.0, 3.795), (1.104, 0.04906, 3.399), (0.7949, 0.7949, 3.404), (0.001259, -0.0003994, 3.905)], [], [(0, 1, 2), (3, 4, 5)])
me_cylinder_053.polygons.foreach_set('material_index', [0, 1])
_uv = me_cylinder_053.uv_layers.new(name='UVMap')
_uv.uv.foreach_set('vector', [0.665, 0.7468, 8.151e-05, 0.9999, 8.156e-05, 8.156e-05, 0.7, 0.9999, 8.354e-05, 0.9999, 0.3713, 8.368e-05])
me_cylinder_053.materials.append(mat_material_001)
me_cylinder_053.materials.append(mat_material_002)
me_cylinder_053.materials.append(mat_material_003)
me_cylinder_053.update()
me_cylinder_054 = bpy.data.meshes.new('Cylinder.054')
me_cylinder_054.from_pydata([(0.0, 1.0, 3.399), (0.7071, 0.7071, 3.399), (7.451e-09, 0.0, 3.795), (0.7949, 0.7949, 3.404), (-2.98e-08, 1.124, 3.411), (0.001259, -0.0003994, 3.905)], [], [(2, 0, 1), (4, 5, 3)])
me_cylinder_054.polygons.foreach_set('material_index', [0, 1])
_uv = me_cylinder_054.uv_layers.new(name='UVMap')
_uv.uv.foreach_set('vector', [8.175e-05, 8.143e-05, 0.665, 0.7468, 8.182e-05, 0.9999, 8.104e-05, 0.9999, 8.097e-05, 8.091e-05, 0.6567, 0.7561])
me_cylinder_054.materials.append(mat_material_001)
me_cylinder_054.materials.append(mat_material_002)
me_cylinder_054.materials.append(mat_material_003)
me_cylinder_054.update()
me_cylinder_055 = bpy.data.meshes.new('Cylinder.055')
me_cylinder_055.from_pydata([(0.0, 1.0, 3.399), (-0.7071, 0.7071, 3.399), (7.451e-09, 0.0, 3.795), (-0.7316, 0.8387, 3.4), (-2.98e-08, 1.124, 3.411), (0.001259, -0.0003994, 3.905)], [], [(1, 0, 2), (4, 3, 5)])
me_cylinder_055.polygons.foreach_set('material_index', [0, 1])
_uv = me_cylinder_055.uv_layers.new(name='UVMap')
_uv.uv.foreach_set('vector', [0.665, 0.7468, 8.151e-05, 0.9999, 8.156e-05, 8.156e-05, 0.6764, 0.9999, 8.208e-05, 0.9999, 0.3314, 8.222e-05])
me_cylinder_055.materials.append(mat_material_001)
me_cylinder_055.materials.append(mat_material_002)
me_cylinder_055.materials.append(mat_material_003)
me_cylinder_055.update()
me_cylinder_056 = bpy.data.meshes.new('Cylinder.056')
me_cylinder_056.from_pydata([(1.66, -0.2735, 1.599), (1.367, -0.9806, 1.599), (1.66, -0.2735, 1.699), (1.367, -0.9806, 1.699), (1.689, -0.1938, 1.599), (1.331, -1.057, 1.599), (1.071, -0.02951, 1.699), (0.7783, -0.7366, 1.699), (1.1, 0.05014, 1.599), (0.7425, -0.8134, 1.599)], [], [(1, 0, 2, 3), (1, 3, 5), (0, 4, 2), (2, 4, 8, 6), (3, 2, 6, 7), (5, 3, 7, 9)])
me_cylinder_056.polygons.foreach_set('material_index', [1, 1, 1, 1, 1, 1])
_uv = me_cylinder_056.uv_layers.new(name='UVMap')
_uv.uv.foreach_set('vector', [3.633e-05, 1.0, 3.628e-05, 3.625e-05, 0.1311, 3.622e-05, 0.1311, 1.0, 0.8446, 8.965e-05, 0.8446, 0.9999, 9.189e-05, 8.965e-05, 9.194e-05, 9.133e-05, 0.8446, 9.133e-05, 9.194e-05, 0.9999, 0.2048, 1.0, 4.521e-05, 0.9942, 4.526e-05, 4.526e-05, 0.2048, 0.005841, 9.133e-05, 0.9999, 9.126e-05, 9.141e-05, 0.8328, 9.133e-05, 0.8328, 0.9999, 4.524e-05, 0.005841, 0.2048, 4.514e-05, 0.2048, 0.9942, 4.529e-05, 1.0])
me_cylinder_056.materials.append(mat_material_001)
me_cylinder_056.materials.append(mat_material_002)
me_cylinder_056.materials.append(mat_material_003)
me_cylinder_056.update()
me_cylinder_057 = bpy.data.meshes.new('Cylinder.057')
me_cylinder_057.from_pydata([(0.7071, -0.7071, 1.0), (1.367, -0.9806, 1.0), (0.7071, -0.7071, 1.599), (1.367, -0.9806, 1.599), (1.331, -1.057, 1.0), (1.331, -1.057, 1.599), (0.7425, -0.8134, 1.0), (0.7425, -0.8134, 1.599)], [], [(1, 0, 2, 3), (1, 3, 5, 4), (4, 5, 7, 6)])
_uv = me_cylinder_057.uv_layers.new(name='UVMap')
_uv.uv.foreach_set('vector', [0.8375, 9.168e-05, 0.8375, 0.9999, 9.151e-05, 0.9999, 9.151e-05, 9.151e-05, 0.1416, 3.751e-05, 0.1416, 1.0, 3.771e-05, 1.0, 3.791e-05, 3.761e-05, 0.9388, 0.9999, 9.692e-05, 0.9999, 9.696e-05, 9.696e-05, 0.9388, 9.69e-05])
me_cylinder_057.materials.append(mat_material_001)
me_cylinder_057.materials.append(mat_material_002)
me_cylinder_057.materials.append(mat_material_003)
me_cylinder_057.update()
me_cylinder_058 = bpy.data.meshes.new('Cylinder.058')
me_cylinder_058.from_pydata([(1.0, 0.0, 1.0), (1.66, -0.2735, 1.0), (1.0, 0.0, 1.599), (1.66, -0.2735, 1.599), (1.689, -0.1938, 1.0), (1.689, -0.1938, 1.599), (1.1, 0.05014, 1.0), (1.1, 0.05014, 1.599)], [], [(0, 1, 3, 2), (3, 1, 4, 5), (5, 4, 6, 7)])
_uv = me_cylinder_058.uv_layers.new(name='UVMap')
_uv.uv.foreach_set('vector', [9.173e-05, 0.9999, 9.151e-05, 9.177e-05, 0.8375, 9.156e-05, 0.8375, 0.9999, 3.768e-05, 1.0, 3.763e-05, 3.768e-05, 0.1416, 3.768e-05, 0.1416, 1.0, 0.9388, 0.9999, 9.676e-05, 0.9999, 9.676e-05, 9.676e-05, 0.9388, 9.676e-05])
me_cylinder_058.materials.append(mat_material_001)
me_cylinder_058.materials.append(mat_material_002)
me_cylinder_058.materials.append(mat_material_003)
me_cylinder_058.update()
me_cylinder_059 = bpy.data.meshes.new('Cylinder.059')
me_cylinder_059.from_pydata([(1.367, -0.9806, 1.0), (2.063, -1.269, 1.0), (1.367, -0.9806, 1.293), (2.063, -1.269, 1.293), (1.335, -1.058, 1.293), (2.031, -1.346, 1.293), (1.335, -1.058, 0.9011), (2.031, -1.346, 0.9011)], [], [(1, 0, 2, 3), (3, 2, 4, 5), (5, 4, 6, 7)])
_uv = me_cylinder_059.uv_layers.new(name='UVMap')
_uv.uv.foreach_set('vector', [6.262e-05, 0.9999, 6.233e-05, 6.236e-05, 0.3886, 6.229e-05, 0.3886, 0.9999, 0.1108, 3.354e-05, 0.1108, 1.0, 3.331e-05, 1.0, 3.327e-05, 3.323e-05, 0.5208, 7.231e-05, 0.5208, 0.9999, 7.237e-05, 0.9999, 7.225e-05, 7.233e-05])
me_cylinder_059.materials.append(mat_material_001)
me_cylinder_059.materials.append(mat_material_002)
me_cylinder_059.materials.append(mat_material_003)
me_cylinder_059.update()
me_cylinder_060 = bpy.data.meshes.new('Cylinder.060')
me_cylinder_060.from_pydata([(2.063, -1.269, 1.293), (2.155, -1.307, 1.293), (2.031, -1.346, 1.293), (2.155, -1.307, 0.901), (2.031, -1.346, 0.9011)], [], [(0, 2, 1), (1, 2, 4, 3)])
_uv = me_cylinder_060.uv_layers.new(name='UVMap')
_uv.uv.foreach_set('vector', [6.914e-05, 0.4164, 0.493, 6.947e-05, 0.493, 0.9999, 0.7284, 0.2726, 0.7171, 0.2726, 0.7171, 0.2384, 0.7284, 0.2383])
me_cylinder_060.materials.append(mat_material_001)
me_cylinder_060.materials.append(mat_material_002)
me_cylinder_060.materials.append(mat_material_003)
me_cylinder_060.update()
me_cylinder_061 = bpy.data.meshes.new('Cylinder.061')
me_cylinder_061.from_pydata([(2.063, -1.269, 1.0), (2.356, -0.5617, 1.0), (2.063, -1.269, 1.293), (2.356, -0.5617, 1.293), (2.155, -1.307, 1.293), (2.447, -0.5995, 1.293), (2.155, -1.307, 0.901), (2.447, -0.5995, 0.901)], [], [(1, 0, 2, 3), (3, 2, 4, 5), (5, 4, 6, 7)])
_uv = me_cylinder_061.uv_layers.new(name='UVMap')
_uv.uv.foreach_set('vector', [0.3825, 6.176e-05, 0.3825, 0.9999, 6.174e-05, 0.9999, 6.169e-05, 6.182e-05, 0.1291, 3.591e-05, 0.1291, 1.0, 3.586e-05, 1.0, 3.613e-05, 3.596e-05, 0.8947, 0.2752, 0.8947, 0.3419, 0.8605, 0.3419, 0.8605, 0.2752])
me_cylinder_061.materials.append(mat_material_001)
me_cylinder_061.materials.append(mat_material_002)
me_cylinder_061.materials.append(mat_material_003)
me_cylinder_061.update()
me_cylinder_062 = bpy.data.meshes.new('Cylinder.062')
me_cylinder_062.from_pydata([(2.356, -0.5617, 1.293), (2.447, -0.5995, 1.293), (2.389, -0.4832, 1.293), (2.447, -0.5995, 0.901), (2.389, -0.4832, 0.9011)], [], [(0, 1, 2), (2, 1, 3, 4)])
_uv = me_cylinder_062.uv_layers.new(name='UVMap')
_uv.uv.foreach_set('vector', [7.038e-05, 0.5744, 0.4945, 6.951e-05, 0.4945, 0.9999, 0.7146, 0.2726, 0.7032, 0.2726, 0.7032, 0.2383, 0.7146, 0.2384])
me_cylinder_062.materials.append(mat_material_001)
me_cylinder_062.materials.append(mat_material_002)
me_cylinder_062.materials.append(mat_material_003)
me_cylinder_062.update()
me_cylinder_063 = bpy.data.meshes.new('Cylinder.063')
me_cylinder_063.from_pydata([(1.66, -0.2735, 1.0), (2.356, -0.5617, 1.0), (1.66, -0.2735, 1.293), (2.356, -0.5617, 1.293)], [], [(0, 1, 3, 2)])
_uv = me_cylinder_063.uv_layers.new(name='UVMap')
_uv.uv.foreach_set('vector', [6.254e-05, 0.9999, 6.241e-05, 6.267e-05, 0.3886, 6.231e-05, 0.3886, 0.9999])
me_cylinder_063.materials.append(mat_material_001)
me_cylinder_063.materials.append(mat_material_002)
me_cylinder_063.materials.append(mat_material_003)
me_cylinder_063.update()
me_cylinder_064 = bpy.data.meshes.new('Cylinder.064')
me_cylinder_064.from_pydata([(1.66, -0.2735, 1.293), (2.356, -0.5617, 1.293), (1.693, -0.1949, 1.293), (2.389, -0.4832, 1.293), (1.693, -0.1949, 0.9011), (2.389, -0.4832, 0.9011)], [], [(0, 1, 3, 2), (2, 3, 5, 4)])
_uv = me_cylinder_064.uv_layers.new(name='UVMap')
_uv.uv.foreach_set('vector', [3.371e-05, 1.0, 3.359e-05, 3.355e-05, 0.1129, 3.386e-05, 0.1129, 1.0, 7.199e-05, 0.9999, 7.199e-05, 7.216e-05, 0.5208, 7.233e-05, 0.5208, 0.9999])
me_cylinder_064.materials.append(mat_material_001)
me_cylinder_064.materials.append(mat_material_002)
me_cylinder_064.materials.append(mat_material_003)
me_cylinder_064.update()
me_cylinder_065 = bpy.data.meshes.new('Cylinder.065')
me_cylinder_065.from_pydata([(1.0, 0.0, 1.0), (0.7071, -0.7071, 1.0), (1.66, -0.2735, 1.0), (1.367, -0.9806, 1.0), (2.063, -1.269, 1.0), (2.356, -0.5617, 1.0), (2.155, -1.307, 0.901), (2.447, -0.5995, 0.901), (1.693, -0.1949, 0.9011), (1.335, -1.058, 0.9011), (2.031, -1.346, 0.9011), (2.389, -0.4832, 0.9011), (1.104, 0.04906, 0.9011), (0.7464, -0.8137, 0.9011)], [], [(0, 1, 3, 2), (2, 3, 4, 5), (9, 8, 11, 7, 6, 10), (8, 9, 13, 12)])
me_cylinder_065.polygons.foreach_set('material_index', [2, 2, 0, 0])
_uv = me_cylinder_065.uv_layers.new(name='UVMap')
_uv.uv.foreach_set('vector', [0.9336, 9.655e-05, 0.9336, 0.9999, 9.67e-05, 0.9999, 9.659e-05, 9.67e-05, 0.9841, 9.92e-05, 0.9841, 0.9999, 9.927e-05, 0.9999, 9.92e-05, 9.935e-05, 0.2006, 0.6941, 0.2006, 0.6127, 0.2663, 0.6127, 0.2749, 0.6201, 0.2749, 0.6869, 0.2663, 0.6941, 0.6826, 8.264e-05, 0.6826, 0.9999, 8.288e-05, 0.9999, 8.27e-05, 8.274e-05])
me_cylinder_065.materials.append(mat_material_001)
me_cylinder_065.materials.append(mat_material_002)
me_cylinder_065.materials.append(mat_material_003)
me_cylinder_065.update()
me_cylinder_066 = bpy.data.meshes.new('Cylinder.066')
me_cylinder_066.from_pydata([(-1.0, 0.0, 2.195), (-0.7071, 0.7071, 2.195), (-1.981, 1.235, 2.195), (-1.329, 0.9646, 2.195), (-1.622, 0.2575, 2.195), (-2.274, 0.5278, 2.195), (-1.287, 1.071, 2.102), (-1.667, 0.1529, 2.102), (-0.7326, 0.841, 2.102), (-1.113, -0.07666, 2.102), (-2.077, 1.275, 2.101), (-2.37, 0.5674, 2.101), (-2.313, 0.4344, 2.101), (-1.939, 1.337, 2.101)], [], [(0, 1, 3, 4), (4, 3, 2, 5), (7, 6, 8, 9), (10, 13, 6, 7, 12, 11)])
me_cylinder_066.polygons.foreach_set('material_index', [2, 2, 0, 0])
_uv = me_cylinder_066.uv_layers.new(name='UVMap')
_uv.uv.foreach_set('vector', [9.379e-05, 0.9999, 9.375e-05, 9.375e-05, 0.8791, 9.375e-05, 0.8791, 0.9999, 9.608e-05, 0.9999, 9.616e-05, 9.593e-05, 0.9227, 9.655e-05, 0.9227, 0.9999, 0.6039, 7.77e-05, 0.6039, 0.9999, 7.772e-05, 0.9999, 7.764e-05, 7.773e-05, 9.024e-05, 0.1148, 0.1044, 0.003042, 0.8136, 9.02e-05, 0.8136, 0.9999, 0.1044, 0.987, 9.028e-05, 0.8852])
me_cylinder_066.materials.append(mat_material_001)
me_cylinder_066.materials.append(mat_material_002)
me_cylinder_066.materials.append(mat_material_003)
me_cylinder_066.update()
me_cylinder_067 = bpy.data.meshes.new('Cylinder.067')
me_cylinder_067.from_pydata([(-1.329, 0.9646, 2.798), (-1.622, 0.2575, 2.798), (-1.665, 0.1538, 2.798), (-1.286, 1.068, 2.798), (-1.622, 0.2575, 2.899), (-1.329, 0.9646, 2.899), (-1.11, -0.07575, 2.798), (-0.7316, 0.8387, 2.798), (-1.067, 0.02794, 2.899), (-0.7745, 0.735, 2.899)], [], [(0, 1, 4, 5), (0, 5, 3), (1, 2, 4), (4, 2, 6, 8), (5, 4, 8, 9), (3, 5, 9, 7)])
me_cylinder_067.polygons.foreach_set('material_index', [1, 1, 1, 1, 1, 1])
_uv = me_cylinder_067.uv_layers.new(name='UVMap')
_uv.uv.foreach_set('vector', [0.1325, 3.636e-05, 0.1325, 1.0, 3.649e-05, 1.0, 3.629e-05, 3.637e-05, 0.4975, 0.5504, 7.236e-05, 0.9999, 7.067e-05, 7.067e-05, 9.624e-05, 0.9999, 9.636e-05, 9.505e-05, 0.9037, 0.9999, 5.036e-05, 5.016e-05, 0.2522, 5.037e-05, 0.2522, 0.9999, 5.026e-05, 0.9999, 0.7837, 8.845e-05, 0.7837, 0.9999, 8.861e-05, 0.9999, 8.853e-05, 8.845e-05, 0.2522, 0.9999, 5.03e-05, 0.9999, 5.016e-05, 5.056e-05, 0.2522, 5.035e-05])
me_cylinder_067.materials.append(mat_material_001)
me_cylinder_067.materials.append(mat_material_002)
me_cylinder_067.materials.append(mat_material_003)
me_cylinder_067.update()
me_cylinder_068 = bpy.data.meshes.new('Cylinder.068')
me_cylinder_068.from_pydata([(-0.7071, 0.7071, 2.195), (-1.329, 0.9646, 2.195), (-0.7071, 0.7071, 2.798), (-1.329, 0.9646, 2.798), (-1.286, 1.068, 2.798), (-1.286, 1.068, 2.195), (-1.287, 1.071, 2.493), (-1.287, 1.071, 2.102), (-0.7316, 0.8387, 2.798), (-0.7316, 0.8387, 2.195), (-0.7326, 0.841, 2.493), (-0.7326, 0.841, 2.102)], [], [(1, 0, 2, 3), (1, 3, 4, 5), (5, 4, 8, 9), (7, 6, 10, 11)])
_uv = me_cylinder_068.uv_layers.new(name='UVMap')
_uv.uv.foreach_set('vector', [9.466e-05, 0.9999, 9.462e-05, 9.48e-05, 0.8957, 9.458e-05, 0.8957, 0.9999, 0.1862, 4.322e-05, 0.1862, 1.0, 4.314e-05, 1.0, 4.314e-05, 4.322e-05, 0.9951, 9.985e-05, 0.9951, 0.9999, 9.976e-05, 0.9999, 9.939e-05, 9.981e-05, 8.077e-05, 8.107e-05, 0.6521, 8.089e-05, 0.6521, 0.9999, 8.072e-05, 0.9999])
me_cylinder_068.materials.append(mat_material_001)
me_cylinder_068.materials.append(mat_material_002)
me_cylinder_068.materials.append(mat_material_003)
me_cylinder_068.update()
me_cylinder_069 = bpy.data.meshes.new('Cylinder.069')
me_cylinder_069.from_pydata([(-1.0, 0.0, 2.195), (-1.622, 0.2575, 2.195), (-1.0, 0.0, 2.798), (-1.622, 0.2575, 2.798), (-1.665, 0.1538, 2.798), (-1.665, 0.1538, 2.195), (-1.667, 0.1529, 2.493), (-1.667, 0.1529, 2.102), (-1.11, -0.07575, 2.798), (-1.11, -0.07575, 2.195), (-1.113, -0.07666, 2.493), (-1.113, -0.07666, 2.102)], [], [(0, 1, 3, 2), (3, 1, 5, 4), (4, 5, 9, 8), (6, 7, 11, 10)])
_uv = me_cylinder_069.uv_layers.new(name='UVMap')
_uv.uv.foreach_set('vector', [0.8957, 9.425e-05, 0.8957, 0.9999, 9.462e-05, 0.9999, 9.48e-05, 9.462e-05, 4.312e-05, 1.0, 4.322e-05, 4.282e-05, 0.1862, 4.282e-05, 0.1862, 1.0, 9.981e-05, 0.9999, 9.981e-05, 9.981e-05, 0.9951, 9.981e-05, 0.9951, 0.9999, 0.6521, 0.9999, 8.076e-05, 0.9999, 8.072e-05, 8.087e-05, 0.6521, 8.094e-05])
me_cylinder_069.materials.append(mat_material_001)
me_cylinder_069.materials.append(mat_material_002)
me_cylinder_069.materials.append(mat_material_003)
me_cylinder_069.update()
me_cylinder_070 = bpy.data.meshes.new('Cylinder.070')
me_cylinder_070.from_pydata([(-1.622, 0.2575, 2.195), (-2.274, 0.5278, 2.195), (-1.622, 0.2575, 2.498), (-2.274, 0.5278, 2.498), (-1.667, 0.1529, 2.102), (-1.66, 0.1641, 2.498), (-2.313, 0.4344, 2.498), (-2.313, 0.4344, 2.101)], [], [(0, 1, 3, 2), (2, 3, 6, 5), (5, 6, 7, 4)])
_uv = me_cylinder_070.uv_layers.new(name='UVMap')
_uv.uv.foreach_set('vector', [0.6122, 0.7212, 0.6122, 0.7828, 0.5858, 0.7828, 0.5858, 0.7212, 3.785e-05, 1.0, 3.793e-05, 3.78e-05, 0.1432, 3.815e-05, 0.1432, 1.0, 7.514e-05, 0.9999, 7.519e-05, 0.0002406, 0.561, 7.485e-05, 0.5605, 0.9974])
me_cylinder_070.materials.append(mat_material_001)
me_cylinder_070.materials.append(mat_material_002)
me_cylinder_070.materials.append(mat_material_003)
me_cylinder_070.update()
me_cylinder_071 = bpy.data.meshes.new('Cylinder.071')
me_cylinder_071.from_pydata([(-1.981, 1.235, 2.195), (-1.329, 0.9646, 2.195), (-1.981, 1.235, 2.498), (-1.329, 0.9646, 2.498), (-1.287, 1.071, 2.102), (-1.939, 1.337, 2.498), (-1.286, 1.067, 2.498), (-1.939, 1.337, 2.101)], [], [(0, 1, 3, 2), (2, 3, 6, 5), (5, 6, 4, 7)])
_uv = me_cylinder_071.uv_layers.new(name='UVMap')
_uv.uv.foreach_set('vector', [0.2557, 0.829, 0.2557, 0.7675, 0.2821, 0.7675, 0.2821, 0.829, 3.979e-05, 1.0, 3.966e-05, 3.966e-05, 0.1572, 3.965e-05, 0.1572, 1.0, 9.041e-05, 0.9999, 7.489e-05, 7.493e-05, 0.5603, 0.002546, 0.5611, 0.9999])
me_cylinder_071.materials.append(mat_material_001)
me_cylinder_071.materials.append(mat_material_002)
me_cylinder_071.materials.append(mat_material_003)
me_cylinder_071.update()
me_cylinder_072 = bpy.data.meshes.new('Cylinder.072')
me_cylinder_072.from_pydata([(-1.981, 1.235, 2.498), (-2.077, 1.275, 2.498), (-1.939, 1.337, 2.498), (-2.077, 1.275, 2.101), (-1.939, 1.337, 2.101)], [], [(0, 2, 1), (1, 2, 4, 3)])
_uv = me_cylinder_072.uv_layers.new(name='UVMap')
_uv.uv.foreach_set('vector', [0.4988, 0.4657, 7.059e-05, 0.9999, 7.064e-05, 7.064e-05, 0.3832, 0.9999, 6.196e-05, 0.9999, 6.196e-05, 6.196e-05, 0.3832, 6.196e-05])
me_cylinder_072.materials.append(mat_material_001)
me_cylinder_072.materials.append(mat_material_002)
me_cylinder_072.materials.append(mat_material_003)
me_cylinder_072.update()
me_cylinder_073 = bpy.data.meshes.new('Cylinder.073')
me_cylinder_073.from_pydata([(-2.274, 0.5278, 2.498), (-2.37, 0.5674, 2.498), (-2.313, 0.4344, 2.498), (-2.37, 0.5674, 2.101), (-2.313, 0.4344, 2.101)], [], [(0, 1, 2), (2, 1, 3, 4)])
_uv = me_cylinder_073.uv_layers.new(name='UVMap')
_uv.uv.foreach_set('vector', [0.9754, 9.957e-05, 0.9754, 0.9999, 9.879e-05, 9.963e-05, 0.3654, 0.9999, 6.03e-05, 0.9999, 6.03e-05, 6.076e-05, 0.3654, 6.076e-05])
me_cylinder_073.materials.append(mat_material_001)
me_cylinder_073.materials.append(mat_material_002)
me_cylinder_073.materials.append(mat_material_003)
me_cylinder_073.update()
me_cylinder_074 = bpy.data.meshes.new('Cylinder.074')
me_cylinder_074.from_pydata([(-1.981, 1.235, 2.195), (-2.274, 0.5278, 2.195), (-1.981, 1.235, 2.498), (-2.274, 0.5278, 2.498), (-2.077, 1.275, 2.498), (-2.37, 0.5674, 2.498), (-2.077, 1.275, 2.101), (-2.37, 0.5674, 2.101)], [], [(1, 0, 2, 3), (3, 2, 4, 5), (5, 4, 6, 7)])
_uv = me_cylinder_074.uv_layers.new(name='UVMap')
_uv.uv.foreach_set('vector', [0.2588, 0.5643, 0.2588, 0.4975, 0.2852, 0.4975, 0.2852, 0.5643, 3.742e-05, 1.0, 3.707e-05, 3.676e-05, 0.1354, 3.691e-05, 0.1354, 1.0, 7.186e-05, 0.9999, 7.186e-05, 7.186e-05, 0.5178, 7.22e-05, 0.5178, 0.9999])
me_cylinder_074.materials.append(mat_material_001)
me_cylinder_074.materials.append(mat_material_002)
me_cylinder_074.materials.append(mat_material_003)
me_cylinder_074.update()
me_cylinder_075 = bpy.data.meshes.new('Cylinder.075')
me_cylinder_075.from_pydata([(-0.7071, -0.7071, 1.599), (-0.9257, -1.235, 1.599), (-0.7071, -0.7071, 2.195), (-0.9257, -1.235, 2.195), (-0.9556, -1.183, 2.248), (-0.7949, -0.7949, 2.248), (-0.9556, -1.183, 1.532), (-0.7949, -0.7949, 1.532)], [], [(1, 0, 2, 3), (4, 5, 7, 6)])
_uv = me_cylinder_075.uv_layers.new(name='UVMap')
_uv.uv.foreach_set('vector', [9.769e-05, 9.789e-05, 0.9575, 9.789e-05, 0.9575, 0.9999, 9.769e-05, 0.9999, 0.5867, 0.9999, 7.661e-05, 0.9999, 7.661e-05, 7.661e-05, 0.5867, 7.677e-05])
me_cylinder_075.materials.append(mat_material_001)
me_cylinder_075.materials.append(mat_material_002)
me_cylinder_075.materials.append(mat_material_003)
me_cylinder_075.update()
me_cylinder_076 = bpy.data.meshes.new('Cylinder.076')
me_cylinder_076.from_pydata([(-0.9257, -1.235, 1.599), (-1.157, -1.793, 1.599), (-0.9257, -1.235, 2.195), (-1.157, -1.793, 2.195), (-1.212, -1.808, 2.247), (-0.9556, -1.183, 2.248), (-1.212, -1.808, 1.531), (-0.9556, -1.183, 1.532)], [], [(1, 0, 2, 3), (4, 5, 7, 6)])
_uv = me_cylinder_076.uv_layers.new(name='UVMap')
_uv.uv.foreach_set('vector', [9.952e-05, 0.9999, 9.948e-05, 9.948e-05, 0.9879, 9.943e-05, 0.9879, 0.9999, 9.713e-05, 0.001512, 0.9429, 9.717e-05, 0.9429, 0.9985, 9.717e-05, 0.9999])
me_cylinder_076.materials.append(mat_material_001)
me_cylinder_076.materials.append(mat_material_002)
me_cylinder_076.materials.append(mat_material_003)
me_cylinder_076.update()
me_cylinder_077 = bpy.data.meshes.new('Cylinder.077')
me_cylinder_077.from_pydata([(0.0, -1.0, 1.599), (-0.2186, -1.528, 1.599), (0.0, -1.0, 2.195), (-0.2186, -1.528, 2.195), (2.98e-08, -1.124, 1.532), (-0.1607, -1.512, 2.244), (-0.1607, -1.512, 1.532), (2.98e-08, -1.124, 2.244)], [], [(0, 1, 3, 2), (7, 5, 6, 4)])
_uv = me_cylinder_077.uv_layers.new(name='UVMap')
_uv.uv.foreach_set('vector', [9.789e-05, 9.789e-05, 0.9575, 9.789e-05, 0.9575, 0.9999, 9.789e-05, 0.9999, 0.5895, 0.9999, 7.664e-05, 0.9999, 7.664e-05, 7.681e-05, 0.5895, 7.681e-05])
me_cylinder_077.materials.append(mat_material_001)
me_cylinder_077.materials.append(mat_material_002)
me_cylinder_077.materials.append(mat_material_003)
me_cylinder_077.update()
me_cylinder_078 = bpy.data.meshes.new('Cylinder.078')
me_cylinder_078.from_pydata([(-0.2186, -1.528, 1.599), (-0.4497, -2.086, 1.599), (-0.2186, -1.528, 2.195), (-0.4497, -2.086, 2.195), (-0.4219, -2.135, 2.247), (-0.1607, -1.512, 2.244), (-0.4219, -2.135, 1.535), (-0.1607, -1.512, 1.532)], [], [(0, 1, 3, 2), (5, 4, 6, 7)])
_uv = me_cylinder_078.uv_layers.new(name='UVMap')
_uv.uv.foreach_set('vector', [9.952e-05, 0.9999, 9.948e-05, 9.948e-05, 0.9879, 9.943e-05, 0.9879, 0.9999, 0.9447, 0.9955, 9.711e-05, 0.9999, 9.711e-05, 0.004513, 0.9447, 9.728e-05])
me_cylinder_078.materials.append(mat_material_001)
me_cylinder_078.materials.append(mat_material_002)
me_cylinder_078.materials.append(mat_material_003)
me_cylinder_078.update()
me_cylinder_079 = bpy.data.meshes.new('Cylinder.079')
me_cylinder_079.from_pydata([(-0.4497, -2.086, 1.599), (-1.157, -1.793, 1.599), (-0.4497, -2.086, 2.195), (-1.157, -1.793, 2.195), (-1.212, -1.808, 2.247), (-0.4219, -2.135, 2.247), (-0.4219, -2.135, 1.535), (-1.212, -1.808, 1.531)], [], [(0, 1, 3, 2), (5, 4, 7, 6)])
_uv = me_cylinder_079.uv_layers.new(name='UVMap')
_uv.uv.foreach_set('vector', [0.7795, 8.837e-05, 0.7795, 0.9999, 8.829e-05, 0.9999, 8.829e-05, 8.837e-05, 9.213e-05, 0.9999, 9.159e-05, 9.159e-05, 0.8372, 9.148e-05, 0.8331, 0.9999])
me_cylinder_079.materials.append(mat_material_001)
me_cylinder_079.materials.append(mat_material_002)
me_cylinder_079.materials.append(mat_material_003)
me_cylinder_079.update()
me_cylinder_080 = bpy.data.meshes.new('Cylinder.080')
me_cylinder_080.from_pydata([(-0.4497, -2.086, 2.195), (-1.157, -1.793, 2.195), (-0.6877, -1.66, 2.506), (-0.6877, -1.66, 2.594), (-1.212, -1.808, 2.247), (-0.4219, -2.135, 2.247)], [], [(0, 1, 2), (5, 3, 4)])
me_cylinder_080.polygons.foreach_set('material_index', [0, 1])
_uv = me_cylinder_080.uv_layers.new(name='UVMap')
_uv.uv.foreach_set('vector', [0.9922, 0.9999, 9.963e-05, 0.1239, 0.9922, 9.975e-05, 0.9922, 0.8761, 9.976e-05, 0.9999, 9.973e-05, 9.938e-05])
me_cylinder_080.materials.append(mat_material_001)
me_cylinder_080.materials.append(mat_material_002)
me_cylinder_080.materials.append(mat_material_003)
me_cylinder_080.update()
me_cylinder_081 = bpy.data.meshes.new('Cylinder.081')
me_cylinder_081.from_pydata([(-0.2186, -1.528, 2.195), (-0.4497, -2.086, 2.195), (-0.6877, -1.66, 2.506), (-0.6877, -1.66, 2.594), (-0.4219, -2.135, 2.247), (-0.1607, -1.512, 2.244)], [], [(0, 1, 2), (5, 3, 4)])
me_cylinder_081.polygons.foreach_set('material_index', [0, 1])
_uv = me_cylinder_081.uv_layers.new(name='UVMap')
_uv.uv.foreach_set('vector', [9.041e-05, 0.9999, 9.045e-05, 9.065e-05, 0.8165, 0.5, 0.8178, 0.9999, 9.028e-05, 0.494, 0.8178, 9.038e-05])
me_cylinder_081.materials.append(mat_material_001)
me_cylinder_081.materials.append(mat_material_002)
me_cylinder_081.materials.append(mat_material_003)
me_cylinder_081.update()
me_cylinder_082 = bpy.data.meshes.new('Cylinder.082')
me_cylinder_082.from_pydata([(0.0, -1.0, 2.195), (-0.7071, -0.7071, 2.195), (-0.2186, -1.528, 2.195), (-0.9257, -1.235, 2.195), (-0.9556, -1.183, 2.248), (-0.1607, -1.512, 2.244), (2.98e-08, -1.124, 2.244), (-0.7949, -0.7949, 2.248)], [], [(2, 3, 1, 0), (6, 7, 4, 5)])
me_cylinder_082.polygons.foreach_set('material_index', [0, 1])
_uv = me_cylinder_082.uv_layers.new(name='UVMap')
_uv.uv.foreach_set('vector', [8.639e-05, 0.9999, 8.647e-05, 8.643e-05, 0.7464, 8.643e-05, 0.7464, 0.9999, 6.978e-05, 0.9999, 6.982e-05, 6.986e-05, 0.488, 6.998e-05, 0.488, 0.9999])
me_cylinder_082.materials.append(mat_material_001)
me_cylinder_082.materials.append(mat_material_002)
me_cylinder_082.materials.append(mat_material_003)
me_cylinder_082.update()
me_cylinder_083 = bpy.data.meshes.new('Cylinder.083')
me_cylinder_083.from_pydata([(-0.2186, -1.528, 2.195), (-0.9257, -1.235, 2.195), (-0.6877, -1.66, 2.506), (-0.6877, -1.66, 2.594), (-0.9556, -1.183, 2.248), (-0.1607, -1.512, 2.244)], [], [(1, 0, 2), (4, 3, 5)])
me_cylinder_083.polygons.foreach_set('material_index', [0, 1])
_uv = me_cylinder_083.uv_layers.new(name='UVMap')
_uv.uv.foreach_set('vector', [0.6735, 0.8572, 0.6735, 0.7904, 0.7113, 0.8238, 9.985e-05, 0.9999, 9.986e-05, 9.959e-05, 0.996, 0.1216])
me_cylinder_083.materials.append(mat_material_001)
me_cylinder_083.materials.append(mat_material_002)
me_cylinder_083.materials.append(mat_material_003)
me_cylinder_083.update()
me_cylinder_084 = bpy.data.meshes.new('Cylinder.084')
me_cylinder_084.from_pydata([(-0.9257, -1.235, 2.195), (-1.157, -1.793, 2.195), (-0.6877, -1.66, 2.506), (-0.6877, -1.66, 2.594), (-1.212, -1.808, 2.247), (-0.9556, -1.183, 2.248)], [], [(1, 0, 2), (4, 3, 5)])
me_cylinder_084.polygons.foreach_set('material_index', [0, 1])
_uv = me_cylinder_084.uv_layers.new(name='UVMap')
_uv.uv.foreach_set('vector', [9.441e-05, 9.441e-05, 0.8906, 0.5454, 9.441e-05, 0.9999, 9.42e-05, 0.4526, 0.8881, 9.438e-05, 0.8881, 0.9999])
me_cylinder_084.materials.append(mat_material_001)
me_cylinder_084.materials.append(mat_material_002)
me_cylinder_084.materials.append(mat_material_003)
me_cylinder_084.update()
me_cylinder_085 = bpy.data.meshes.new('Cylinder.085')
me_cylinder_085.from_pydata([(0.0, -1.0, 1.599), (-0.7071, -0.7071, 1.599), (-0.2186, -1.528, 1.599), (-0.9257, -1.235, 1.599), (-0.4497, -2.086, 1.599), (-1.157, -1.793, 1.599), (2.98e-08, -1.124, 1.532), (-0.4219, -2.135, 1.535), (-0.1607, -1.512, 1.532), (-1.212, -1.808, 1.531), (-0.9556, -1.183, 1.532), (-0.7949, -0.7949, 1.532)], [], [(0, 1, 3, 2), (2, 3, 5, 4), (7, 9, 10, 11, 6, 8)])
me_cylinder_085.polygons.foreach_set('material_index', [2, 2, 0])
_uv = me_cylinder_085.uv_layers.new(name='UVMap')
_uv.uv.foreach_set('vector', [0.7464, 8.644e-05, 0.7464, 0.9999, 8.663e-05, 0.9999, 8.643e-05, 8.639e-05, 0.7889, 8.885e-05, 0.7889, 0.9999, 8.881e-05, 0.9999, 8.876e-05, 8.884e-05, 0.002597, 8.854e-05, 0.7826, 9.466e-05, 0.7851, 0.6168, 0.7851, 0.9999, 8.858e-05, 0.9999, 8.859e-05, 0.6168])
me_cylinder_085.materials.append(mat_material_001)
me_cylinder_085.materials.append(mat_material_002)
me_cylinder_085.materials.append(mat_material_003)
me_cylinder_085.update()
me_cylinder_086 = bpy.data.meshes.new('Cylinder.086')
me_cylinder_086.from_pydata([(-0.7326, 0.841, -1.011), (-0.7316, 0.8387, 3.4), (-2.98e-08, 1.124, -1.002), (-2.98e-08, 1.124, 3.411)], [], [(2, 0, 1, 3)])
_uv = me_cylinder_086.uv_layers.new(name='UVMap')
_uv.uv.foreach_set('vector', [4.214e-05, 0.001959, 0.4238, 4.217e-05, 0.4237, 0.9975, 4.217e-05, 1.0])
me_cylinder_086.materials.append(mat_material_001)
me_cylinder_086.materials.append(mat_material_002)
me_cylinder_086.materials.append(mat_material_003)
me_cylinder_086.update()
me_cylinder_087 = bpy.data.meshes.new('Cylinder.087')
me_cylinder_087.from_pydata([(-0.7326, 0.841, 2.102), (-1.113, -0.07666, 2.102), (-0.7326, 0.841, -1.011), (-1.113, -0.07666, -1.011)], [], [(1, 0, 2, 3)])
_uv = me_cylinder_087.uv_layers.new(name='UVMap')
_uv.uv.foreach_set('vector', [0.3191, 0.9999, 5.647e-05, 0.9999, 5.647e-05, 5.649e-05, 0.3191, 5.649e-05])
me_cylinder_087.materials.append(mat_material_001)
me_cylinder_087.materials.append(mat_material_002)
me_cylinder_087.materials.append(mat_material_003)
me_cylinder_087.update()
me_cylinder_088 = bpy.data.meshes.new('Cylinder.088')
me_cylinder_088.from_pydata([(-1.113, -0.07666, -1.011), (-1.11, -0.07575, 3.4), (-0.7949, -0.7949, 3.408), (-0.7949, -0.7949, -1.002)], [], [(0, 3, 2, 1)])
_uv = me_cylinder_088.uv_layers.new(name='UVMap')
_uv.uv.foreach_set('vector', [4.215e-05, 4.212e-05, 0.5137, 0.001964, 0.5137, 1.0, 4.218e-05, 0.9981])
me_cylinder_088.materials.append(mat_material_001)
me_cylinder_088.materials.append(mat_material_002)
me_cylinder_088.materials.append(mat_material_003)
me_cylinder_088.update()
me_cylinder_089 = bpy.data.meshes.new('Cylinder.089')
me_cylinder_089.from_pydata([(2.98e-08, -1.124, -1.002), (-0.7949, -0.7949, -1.002), (2.98e-08, -1.124, 1.532), (-0.7949, -0.7949, 1.532)], [], [(1, 0, 2, 3)])
_uv = me_cylinder_089.uv_layers.new(name='UVMap')
_uv.uv.foreach_set('vector', [5.827e-05, 5.824e-05, 0.3395, 5.829e-05, 0.3395, 0.9997, 5.829e-05, 0.9999])
me_cylinder_089.materials.append(mat_material_001)
me_cylinder_089.materials.append(mat_material_002)
me_cylinder_089.materials.append(mat_material_003)
me_cylinder_089.update()
me_cylinder_090 = bpy.data.meshes.new('Cylinder.090')
me_cylinder_090.from_pydata([(-0.7949, -0.7949, 3.408), (2.98e-08, -1.124, 3.404), (2.98e-08, -1.124, 2.244), (-0.7949, -0.7949, 2.248)], [], [(1, 0, 3, 2)])
_uv = me_cylinder_090.uv_layers.new(name='UVMap')
_uv.uv.foreach_set('vector', [0.7389, 0.9963, 8.599e-05, 0.9999, 8.604e-05, 0.003671, 0.7389, 8.599e-05])
me_cylinder_090.materials.append(mat_material_001)
me_cylinder_090.materials.append(mat_material_002)
me_cylinder_090.materials.append(mat_material_003)
me_cylinder_090.update()
me_cylinder_091 = bpy.data.meshes.new('Cylinder.091')
me_cylinder_091.from_pydata([(-1.11, -0.07575, 2.798), (-0.7316, 0.8387, 2.798), (-1.067, 0.02794, 2.899), (-0.7745, 0.735, 2.899), (-1.067, 0.02794, 3.401), (-0.7745, 0.735, 3.401), (-1.11, -0.07575, 3.4), (-0.7316, 0.8387, 3.4), (-1.067, 0.02794, 3.4), (-0.7745, 0.735, 3.4)], [], [(3, 2, 4, 5), (2, 0, 6, 8), (1, 3, 9, 7)])
_uv = me_cylinder_091.uv_layers.new(name='UVMap')
_uv.uv.foreach_set('vector', [0.6554, 8.12e-05, 0.6554, 0.9999, 8.104e-05, 0.9999, 8.104e-05, 8.12e-05, 4.304e-05, 0.1684, 0.1863, 4.284e-05, 0.1863, 0.9989, 4.304e-05, 1.0, 4.298e-05, 4.309e-05, 0.1863, 0.1684, 0.1863, 1.0, 4.309e-05, 0.9989])
me_cylinder_091.materials.append(mat_material_001)
me_cylinder_091.materials.append(mat_material_002)
me_cylinder_091.materials.append(mat_material_003)
me_cylinder_091.update()
me_cylinder_092 = bpy.data.meshes.new('Cylinder.092')
me_cylinder_092.from_pydata([(0.7464, -0.8137, 3.399), (0.7464, -0.8137, -1.007), (2.98e-08, -1.124, -1.002), (2.98e-08, -1.124, 3.404)], [], [(2, 1, 0, 3)])
_uv = me_cylinder_092.uv_layers.new(name='UVMap')
_uv.uv.foreach_set('vector', [4.281e-05, 0.001093, 0.6716, 4.282e-05, 0.6716, 0.9989, 4.281e-05, 1.0])
me_cylinder_092.materials.append(mat_material_001)
me_cylinder_092.materials.append(mat_material_002)
me_cylinder_092.materials.append(mat_material_003)
me_cylinder_092.update()
me_cylinder_093 = bpy.data.meshes.new('Cylinder.093')
me_cylinder_093.from_pydata([(1.071, -0.02951, 1.699), (0.7783, -0.7366, 1.699), (1.1, 0.05014, 1.599), (0.7425, -0.8134, 1.599), (1.071, -0.02951, 3.399), (0.7783, -0.7366, 3.399), (1.104, 0.04906, 3.399), (0.7464, -0.8137, 3.399)], [], [(0, 2, 6, 4), (3, 1, 5, 7), (1, 0, 4, 5)])
_uv = me_cylinder_093.uv_layers.new(name='UVMap')
_uv.uv.foreach_set('vector', [0.000173, 0.05574, 0.04725, 2.172e-05, 0.04725, 1.0, 2.172e-05, 0.9997, 2.168e-05, 2.171e-05, 0.04705, 0.05578, 0.04637, 0.9996, 2.168e-05, 1.0, 6.708e-05, 6.704e-05, 0.4503, 6.704e-05, 0.4503, 0.9999, 6.708e-05, 0.9999])
me_cylinder_093.materials.append(mat_material_001)
me_cylinder_093.materials.append(mat_material_002)
me_cylinder_093.materials.append(mat_material_003)
me_cylinder_093.update()
me_cylinder_094 = bpy.data.meshes.new('Cylinder.094')
me_cylinder_094.from_pydata([(1.104, 0.04906, 3.399), (1.104, 0.04906, -1.007), (0.7949, 0.7949, -1.002), (0.7949, 0.7949, 3.404)], [], [(1, 2, 3, 0)])
_uv = me_cylinder_094.uv_layers.new(name='UVMap')
_uv.uv.foreach_set('vector', [4.277e-05, 4.278e-05, 0.5932, 0.001093, 0.5932, 1.0, 4.278e-05, 0.9989])
me_cylinder_094.materials.append(mat_material_001)
me_cylinder_094.materials.append(mat_material_002)
me_cylinder_094.materials.append(mat_material_003)
me_cylinder_094.update()
me_cylinder_095 = bpy.data.meshes.new('Cylinder.095')
me_cylinder_095.from_pydata([(-2.98e-08, 1.124, -1.002), (0.7949, 0.7949, -1.002), (-2.98e-08, 1.124, 2.742), (0.7949, 0.7949, 2.742)], [], [(1, 0, 2, 3)])
_uv = me_cylinder_095.uv_layers.new(name='UVMap')
_uv.uv.foreach_set('vector', [4.8e-05, 4.791e-05, 0.7962, 4.797e-05, 0.7962, 1.0, 4.794e-05, 1.0])
me_cylinder_095.materials.append(mat_material_001)
me_cylinder_095.materials.append(mat_material_002)
me_cylinder_095.materials.append(mat_material_003)
me_cylinder_095.update()
me_cylinder_096 = bpy.data.meshes.new('Cylinder.096')
me_cylinder_096.from_pydata([(0.0, 1.0, 2.798), (0.7071, 0.7071, 2.798), (0.2587, 1.624, 2.798), (0.9658, 1.332, 2.798), (0.5583, 2.348, 2.798), (1.265, 2.055, 2.798), (-2.98e-08, 1.124, 2.742), (0.7949, 0.7949, 2.742), (0.5386, 2.425, 2.742), (1.334, 2.095, 2.742)], [], [(0, 1, 3, 2), (2, 3, 5, 4), (7, 6, 8, 9)])
me_cylinder_096.polygons.foreach_set('material_index', [2, 2, 0])
_uv = me_cylinder_096.uv_layers.new(name='UVMap')
_uv.uv.foreach_set('vector', [0.883, 9.398e-05, 0.883, 0.9999, 9.386e-05, 0.9999, 9.39e-05, 9.398e-05, 0.9772, 0.9999, 9.893e-05, 0.9999, 9.893e-05, 9.885e-05, 0.9772, 9.885e-05, 0.6112, 0.9999, 7.833e-05, 0.9999, 7.818e-05, 7.841e-05, 0.6112, 7.822e-05])
me_cylinder_096.materials.append(mat_material_001)
me_cylinder_096.materials.append(mat_material_002)
me_cylinder_096.materials.append(mat_material_003)
me_cylinder_096.update()
me_cylinder_097 = bpy.data.meshes.new('Cylinder.097')
me_cylinder_097.from_pydata([(0.7071, 0.7071, 2.798), (0.9658, 1.332, 2.798), (1.265, 2.055, 2.798), (0.7071, 0.7071, 3.399), (0.9658, 1.332, 3.399), (1.265, 2.055, 3.399), (0.7949, 0.7949, 3.404), (0.7949, 0.7949, 2.742), (1.334, 2.095, 2.742), (1.334, 2.095, 3.42)], [], [(2, 1, 4, 5), (1, 0, 3, 4), (8, 9, 6, 7)])
_uv = me_cylinder_097.uv_layers.new(name='UVMap')
_uv.uv.foreach_set('vector', [0.7678, 8.753e-05, 0.7678, 0.9999, 8.785e-05, 0.9999, 8.753e-05, 8.753e-05, 0.8896, 9.422e-05, 0.8896, 0.9999, 9.44e-05, 0.9999, 9.431e-05, 9.422e-05, 6.941e-05, 6.961e-05, 0.4817, 6.942e-05, 0.4699, 0.9999, 6.975e-05, 0.9999])
me_cylinder_097.materials.append(mat_material_001)
me_cylinder_097.materials.append(mat_material_002)
me_cylinder_097.materials.append(mat_material_003)
me_cylinder_097.update()
me_cylinder_098 = bpy.data.meshes.new('Cylinder.098')
me_cylinder_098.from_pydata([(0.0, 1.0, 2.798), (0.2587, 1.624, 2.798), (0.5583, 2.348, 2.798), (0.0, 1.0, 3.399), (0.2587, 1.624, 3.399), (0.5583, 2.348, 3.399), (-2.98e-08, 1.124, 3.411), (-2.98e-08, 1.124, 2.742), (0.5386, 2.425, 2.742), (0.5386, 2.425, 3.42)], [], [(1, 2, 5, 4), (0, 1, 4, 3), (8, 7, 6, 9)])
_uv = me_cylinder_098.uv_layers.new(name='UVMap')
_uv.uv.foreach_set('vector', [0.7678, 8.757e-05, 0.7678, 0.9999, 8.749e-05, 0.9999, 8.753e-05, 8.753e-05, 9.463e-05, 0.9999, 9.459e-05, 9.422e-05, 0.8896, 9.418e-05, 0.8896, 0.9999, 0.4817, 6.925e-05, 0.4817, 0.9999, 0.006851, 0.9999, 6.935e-05, 6.927e-05])
me_cylinder_098.materials.append(mat_material_001)
me_cylinder_098.materials.append(mat_material_002)
me_cylinder_098.materials.append(mat_material_003)
me_cylinder_098.update()
me_cylinder_099 = bpy.data.meshes.new('Cylinder.099')
me_cylinder_099.from_pydata([(0.5583, 2.348, 2.798), (1.265, 2.055, 2.798), (0.5583, 2.348, 3.399), (1.265, 2.055, 3.399), (0.5386, 2.425, 2.742), (1.334, 2.095, 2.742), (0.5386, 2.425, 3.42), (1.334, 2.095, 3.42)], [], [(0, 1, 3, 2), (5, 4, 6, 7)])
_uv = me_cylinder_099.uv_layers.new(name='UVMap')
_uv.uv.foreach_set('vector', [8.888e-05, 0.9999, 8.883e-05, 8.867e-05, 0.7856, 8.847e-05, 0.7856, 0.9999, 0.7879, 8.86e-05, 0.7879, 0.9999, 8.86e-05, 0.9999, 8.86e-05, 8.86e-05])
me_cylinder_099.materials.append(mat_material_001)
me_cylinder_099.materials.append(mat_material_002)
me_cylinder_099.materials.append(mat_material_003)
me_cylinder_099.update()
me_cylinder_100 = bpy.data.meshes.new('Cylinder.100')
me_cylinder_100.from_pydata([(0.2587, 1.624, 3.399), (0.5583, 2.348, 3.399), (0.7621, 1.84, 3.698), (0.5386, 2.425, 3.42), (0.196, 1.597, 3.411), (0.7648, 1.846, 3.794)], [], [(0, 1, 2), (4, 5, 3)])
me_cylinder_100.polygons.foreach_set('material_index', [0, 1])
_uv = me_cylinder_100.uv_layers.new(name='UVMap')
_uv.uv.foreach_set('vector', [0.6196, 7.863e-05, 0.6196, 0.9999, 7.862e-05, 0.5, 9.827e-05, 0.9999, 9.824e-05, 9.794e-05, 0.9635, 0.2408])
me_cylinder_100.materials.append(mat_material_001)
me_cylinder_100.materials.append(mat_material_002)
me_cylinder_100.materials.append(mat_material_003)
me_cylinder_100.update()
me_cylinder_101 = bpy.data.meshes.new('Cylinder.101')
me_cylinder_101.from_pydata([(0.5583, 2.348, 3.399), (1.265, 2.055, 3.399), (0.7621, 1.84, 3.698), (0.5386, 2.425, 3.42), (1.334, 2.095, 3.42), (0.7648, 1.846, 3.794)], [], [(0, 1, 2), (4, 3, 5)])
me_cylinder_101.polygons.foreach_set('material_index', [0, 1])
_uv = me_cylinder_101.uv_layers.new(name='UVMap')
_uv.uv.foreach_set('vector', [9.863e-05, 9.846e-05, 0.969, 0.7533, 9.857e-05, 0.9999, 8.224e-05, 0.9999, 8.229e-05, 8.232e-05, 0.6781, 0.5])
me_cylinder_101.materials.append(mat_material_001)
me_cylinder_101.materials.append(mat_material_002)
me_cylinder_101.materials.append(mat_material_003)
me_cylinder_101.update()
me_cylinder_102 = bpy.data.meshes.new('Cylinder.102')
me_cylinder_102.from_pydata([(0.9658, 1.332, 3.399), (1.265, 2.055, 3.399), (0.7621, 1.84, 3.698), (1.334, 2.095, 3.42), (0.99, 1.269, 3.404), (0.7648, 1.846, 3.794)], [], [(1, 0, 2), (3, 5, 4)])
me_cylinder_102.polygons.foreach_set('material_index', [0, 1])
_uv = me_cylinder_102.uv_layers.new(name='UVMap')
_uv.uv.foreach_set('vector', [0.9773, 0.9999, 9.883e-05, 0.2113, 0.9773, 9.863e-05, 0.9586, 0.7572, 9.799e-05, 0.9999, 9.815e-05, 9.791e-05])
me_cylinder_102.materials.append(mat_material_001)
me_cylinder_102.materials.append(mat_material_002)
me_cylinder_102.materials.append(mat_material_003)
me_cylinder_102.update()
me_cylinder_103 = bpy.data.meshes.new('Cylinder.103')
me_cylinder_103.from_pydata([(0.2587, 1.624, 3.399), (0.9658, 1.332, 3.399), (0.7621, 1.84, 3.698), (0.99, 1.269, 3.404), (0.196, 1.597, 3.411), (0.7648, 1.846, 3.794)], [], [(1, 0, 2), (4, 3, 5)])
me_cylinder_103.polygons.foreach_set('material_index', [0, 1])
_uv = me_cylinder_103.uv_layers.new(name='UVMap')
_uv.uv.foreach_set('vector', [0.969, 0.9999, 9.857e-05, 0.2467, 0.969, 9.856e-05, 9.781e-05, 9.776e-05, 0.9548, 0.689, 9.785e-05, 0.9999])
me_cylinder_103.materials.append(mat_material_001)
me_cylinder_103.materials.append(mat_material_002)
me_cylinder_103.materials.append(mat_material_003)
me_cylinder_103.update()
me_cylinder_104 = bpy.data.meshes.new('Cylinder.104')
me_cylinder_104.from_pydata([(0.0, 1.0, 3.399), (0.7071, 0.7071, 3.399), (0.2587, 1.624, 3.399), (0.9658, 1.332, 3.399), (0.7949, 0.7949, 3.404), (-2.98e-08, 1.124, 3.411), (0.99, 1.269, 3.404), (0.196, 1.597, 3.411)], [], [(2, 3, 1, 0), (5, 4, 6, 7)])
me_cylinder_104.polygons.foreach_set('material_index', [0, 1])
_uv = me_cylinder_104.uv_layers.new(name='UVMap')
_uv.uv.foreach_set('vector', [0.883, 9.406e-05, 0.883, 0.9999, 9.394e-05, 0.9999, 9.394e-05, 9.398e-05, 7.721e-05, 0.9999, 7.716e-05, 7.716e-05, 0.5953, 0.001255, 0.5953, 0.9999])
me_cylinder_104.materials.append(mat_material_001)
me_cylinder_104.materials.append(mat_material_002)
me_cylinder_104.materials.append(mat_material_003)
me_cylinder_104.update()
me_cylinder_105 = bpy.data.meshes.new('Cylinder.105')
me_cylinder_105.from_pydata([(-1.0, 0.0, 3.399), (-0.7071, 0.7071, 3.399), (7.451e-09, 0.0, 3.795)], [], [(0, 1, 2)])
_uv = me_cylinder_105.uv_layers.new(name='UVMap')
_uv.uv.foreach_set('vector', [8.133e-05, 8.162e-05, 0.665, 0.2532, 8.133e-05, 0.9999])
me_cylinder_105.materials.append(mat_material_001)
me_cylinder_105.materials.append(mat_material_002)
me_cylinder_105.materials.append(mat_material_003)
me_cylinder_105.update()
me_cylinder_106 = bpy.data.meshes.new('Cylinder.106')
me_cylinder_106.from_pydata([(-1.067, 0.02794, 3.401), (-0.7745, 0.735, 3.401), (-1.11, -0.07575, 3.4), (-0.7316, 0.8387, 3.4), (-1.067, 0.02794, 3.4), (-0.7745, 0.735, 3.4), (0.001259, -0.0003994, 3.905)], [], [(4, 2, 6), (3, 5, 6), (1, 0, 6)])
me_cylinder_106.polygons.foreach_set('material_index', [1, 1, 1])
_uv = me_cylinder_106.uv_layers.new(name='UVMap')
_uv.uv.foreach_set('vector', [0.08382, 0.9626, 2.894e-05, 1.0, 2.89e-05, 2.9e-05, 2.895e-05, 2.9e-05, 0.08384, 0.03737, 2.898e-05, 1.0, 7.827e-05, 0.2098, 0.6127, 7.822e-05, 0.6127, 0.9999])
me_cylinder_106.materials.append(mat_material_001)
me_cylinder_106.materials.append(mat_material_002)
me_cylinder_106.materials.append(mat_material_003)
me_cylinder_106.update()
me_cylinder_107 = bpy.data.meshes.new('Cylinder.107')
me_cylinder_107.from_pydata([(-0.7071, -0.7071, 3.399), (-1.0, 0.0, 3.399), (7.451e-09, 0.0, 3.795), (-1.11, -0.07575, 3.4), (-0.7949, -0.7949, 3.408), (0.001259, -0.0003994, 3.905)], [], [(0, 1, 2), (3, 4, 5)])
me_cylinder_107.polygons.foreach_set('material_index', [0, 1])
_uv = me_cylinder_107.uv_layers.new(name='UVMap')
_uv.uv.foreach_set('vector', [8.675e-05, 8.724e-05, 0.7613, 8.717e-05, 0.3807, 0.9999, 7.77e-05, 0.2091, 0.6036, 7.751e-05, 0.6036, 0.9999])
me_cylinder_107.materials.append(mat_material_001)
me_cylinder_107.materials.append(mat_material_002)
me_cylinder_107.materials.append(mat_material_003)
me_cylinder_107.update()
me_cylinder_108 = bpy.data.meshes.new('Cylinder.108')
me_cylinder_108.from_pydata([(1.104, 0.04906, 0.9011), (0.7464, -0.8137, 0.9011), (1.104, 0.04906, -1.007), (0.7464, -0.8137, -1.007)], [], [(0, 1, 3, 2)])
_uv = me_cylinder_108.uv_layers.new(name='UVMap')
_uv.uv.foreach_set('vector', [0.4895, 0.9999, 6.994e-05, 0.9999, 6.994e-05, 6.997e-05, 0.4895, 7.003e-05])
me_cylinder_108.materials.append(mat_material_001)
me_cylinder_108.materials.append(mat_material_002)
me_cylinder_108.materials.append(mat_material_003)
me_cylinder_108.update()
me_cylinder_109 = bpy.data.meshes.new('Cylinder.109')
me_cylinder_109.from_pydata([(0.0, -1.0, 1.0), (-0.7071, -0.7071, 1.0), (-0.4135, -0.4135, 1.0), (0.0, -0.5847, 1.0), (0.0, -0.5847, 0.8319), (-0.4135, -0.4135, 0.8973)], [], [(2, 1, 0, 3), (2, 3, 4, 5)])
me_cylinder_109.polygons.foreach_set('material_index', [2, 0])
_uv = me_cylinder_109.uv_layers.new(name='UVMap')
_uv.uv.foreach_set('vector', [0.5013, 0.7923, 7.082e-05, 0.9999, 7.078e-05, 7.078e-05, 0.5013, 0.2077, 6.135e-05, 0.9999, 6.117e-05, 6.124e-05, 0.3757, 6.122e-05, 0.2294, 0.9999])
me_cylinder_109.materials.append(mat_material_001)
me_cylinder_109.materials.append(mat_material_002)
me_cylinder_109.materials.append(mat_material_003)
me_cylinder_109.update()
me_cylinder_110 = bpy.data.meshes.new('Cylinder.110')
me_cylinder_110.from_pydata([(-0.7071, -0.7071, 1.0), (-1.0, 0.0, 1.0), (-0.5847, 0.0, 1.0), (-0.4135, -0.4135, 1.0), (-0.4135, -0.4135, 0.8973), (-0.5847, 0.0, 0.4994)], [], [(2, 1, 0, 3), (2, 3, 4, 5)])
me_cylinder_110.polygons.foreach_set('material_index', [2, 0])
_uv = me_cylinder_110.uv_layers.new(name='UVMap')
_uv.uv.foreach_set('vector', [0.5013, 0.7923, 7.074e-05, 0.9999, 7.078e-05, 7.078e-05, 0.5013, 0.2077, 0.4389, 6.624e-05, 0.001689, 0.006669, 6.623e-05, 0.9956, 0.4389, 0.9999])
me_cylinder_110.materials.append(mat_material_001)
me_cylinder_110.materials.append(mat_material_002)
me_cylinder_110.materials.append(mat_material_003)
me_cylinder_110.update()
me_cylinder_111 = bpy.data.meshes.new('Cylinder.111')
me_cylinder_111.from_pydata([(0.4135, -0.4135, 1.0), (0.0, -0.5847, 1.0), (0.0, -0.5847, 0.8319), (0.4135, -0.4135, 0.7893), (0.7071, -0.7071, 1.0), (0.0, -1.0, 1.0), (0.4135, -0.4135, 1.0), (0.0, -0.5847, 1.0)], [], [(1, 0, 3, 2), (7, 5, 4, 6)])
me_cylinder_111.polygons.foreach_set('material_index', [0, 2])
_uv = me_cylinder_111.uv_layers.new(name='UVMap')
_uv.uv.foreach_set('vector', [6.856e-05, 0.9999, 6.856e-05, 6.863e-05, 0.4709, 6.856e-05, 0.3757, 0.9999, 0.5013, 0.7923, 7.082e-05, 0.9999, 7.078e-05, 7.078e-05, 0.5013, 0.2077])
me_cylinder_111.materials.append(mat_material_001)
me_cylinder_111.materials.append(mat_material_002)
me_cylinder_111.materials.append(mat_material_003)
me_cylinder_111.update()
me_cylinder_112 = bpy.data.meshes.new('Cylinder.112')
me_cylinder_112.from_pydata([(0.7071, -0.7071, 1.0), (0.0, -1.0, 1.0), (0.4135, -0.4135, 1.0), (0.0, -0.5847, 1.0), (0.0, -0.5847, 0.4978), (0.4135, -0.4135, 0.4978), (0.0, -0.5847, 0.8319), (0.4135, -0.4135, 0.7893)], [], [(3, 1, 0, 2), (6, 7, 5, 4)])
_uv = me_cylinder_112.uv_layers.new(name='UVMap')
_uv.uv.foreach_set('vector', [0.9263, 0.8241, 0.8929, 0.838, 0.8929, 0.7713, 0.9263, 0.7851, 0.862, 0.2691, 0.8657, 0.2301, 0.8911, 0.2301, 0.8911, 0.2691])
me_cylinder_112.materials.append(mat_material_001)
me_cylinder_112.materials.append(mat_material_002)
me_cylinder_112.materials.append(mat_material_003)
me_cylinder_112.update()
me_cylinder_113 = bpy.data.meshes.new('Cylinder.113')
me_cylinder_113.from_pydata([(1.0, 0.0, 1.0), (0.7071, -0.7071, 1.0), (0.5847, 0.0, 1.0), (0.4135, -0.4135, 1.0), (0.5847, 0.0, 0.7489), (0.4135, -0.4135, 0.7893)], [], [(3, 1, 0, 2), (3, 2, 4, 5)])
me_cylinder_113.polygons.foreach_set('material_index', [2, 0])
_uv = me_cylinder_113.uv_layers.new(name='UVMap')
_uv.uv.foreach_set('vector', [7.069e-05, 0.2077, 0.5013, 7.076e-05, 0.5013, 0.9999, 7.067e-05, 0.7923, 7.498e-05, 0.9999, 7.487e-05, 7.487e-05, 0.561, 7.487e-05, 0.4709, 0.9999])
me_cylinder_113.materials.append(mat_material_001)
me_cylinder_113.materials.append(mat_material_002)
me_cylinder_113.materials.append(mat_material_003)
me_cylinder_113.update()
me_cylinder_114 = bpy.data.meshes.new('Cylinder.114')
me_cylinder_114.from_pydata([(0.7071, 0.7071, 1.0), (1.0, 0.0, 1.0), (0.4135, 0.4135, 1.0), (0.5847, 0.0, 1.0), (0.4135, 0.4135, 0.726), (0.5847, 0.0, 0.7489)], [], [(3, 1, 0, 2), (3, 2, 4, 5)])
me_cylinder_114.polygons.foreach_set('material_index', [2, 0])
_uv = me_cylinder_114.uv_layers.new(name='UVMap')
_uv.uv.foreach_set('vector', [0.5013, 0.7923, 7.082e-05, 0.9999, 7.078e-05, 7.078e-05, 0.5013, 0.2077, 7.826e-05, 0.9999, 7.819e-05, 7.826e-05, 0.6122, 7.819e-05, 0.561, 0.9999])
me_cylinder_114.materials.append(mat_material_001)
me_cylinder_114.materials.append(mat_material_002)
me_cylinder_114.materials.append(mat_material_003)
me_cylinder_114.update()
me_cylinder_115 = bpy.data.meshes.new('Cylinder.115')
me_cylinder_115.from_pydata([(0.5847, 0.0, 0.4978), (0.4135, 0.4135, 0.4978), (0.4135, 0.4135, 0.726), (0.5847, 0.0, 0.7489)], [], [(3, 2, 1, 0)])
_uv = me_cylinder_115.uv_layers.new(name='UVMap')
_uv.uv.foreach_set('vector', [0.9597, 0.5246, 0.9617, 0.4856, 0.9815, 0.4856, 0.9815, 0.5246])
me_cylinder_115.materials.append(mat_material_001)
me_cylinder_115.materials.append(mat_material_002)
me_cylinder_115.materials.append(mat_material_003)
me_cylinder_115.update()
me_cylinder_116 = bpy.data.meshes.new('Cylinder.116')
me_cylinder_116.from_pydata([(0.5847, 0.0, 0.4978), (-0.4135, -0.4135, 0.4978), (0.4135, 0.4135, 0.4978), (0.0, 0.5847, 0.4978), (-0.4135, 0.4135, 0.4978), (-0.5847, 0.0, 0.4978), (0.0, -0.5847, 0.4978), (0.4135, -0.4135, 0.4978)], [], [(0, 2, 3, 4, 5, 1, 6, 7)])
me_cylinder_116.polygons.foreach_set('material_index', [2])
_uv = me_cylinder_116.uv_layers.new(name='UVMap')
_uv.uv.foreach_set('vector', [0.7071, 0.0001, 0.9999, 0.2929, 0.9999, 0.7071, 0.7071, 0.9999, 0.2929, 0.9999, 0.0001, 0.7071, 9.998e-05, 0.2929, 0.2929, 0.0001001])
me_cylinder_116.materials.append(mat_material_001)
me_cylinder_116.materials.append(mat_material_002)
me_cylinder_116.materials.append(mat_material_003)
me_cylinder_116.update()
me_cylinder_117 = bpy.data.meshes.new('Cylinder.117')
me_cylinder_117.from_pydata([(1.331, -1.057, 1.0), (1.335, -1.058, 0.9011), (0.7425, -0.8134, 1.0), (0.7464, -0.8137, 0.9011)], [], [(1, 0, 2, 3)])
_uv = me_cylinder_117.uv_layers.new(name='UVMap')
_uv.uv.foreach_set('vector', [3.931e-05, 3.931e-05, 0.1543, 0.005835, 0.1543, 1.0, 3.945e-05, 0.9942])
me_cylinder_117.materials.append(mat_material_001)
me_cylinder_117.materials.append(mat_material_002)
me_cylinder_117.materials.append(mat_material_003)
me_cylinder_117.update()
me_cylinder_118 = bpy.data.meshes.new('Cylinder.118')
me_cylinder_118.from_pydata([(1.367, -0.9806, 1.0), (1.331, -1.057, 1.0), (1.335, -1.058, 0.9011), (1.367, -0.9806, 0.9019)], [], [(0, 1, 2, 3)])
_uv = me_cylinder_118.uv_layers.new(name='UVMap')
_uv.uv.foreach_set('vector', [0.5935, 0.2696, 0.5861, 0.2697, 0.5863, 0.261, 0.5935, 0.2611])
me_cylinder_118.materials.append(mat_material_001)
me_cylinder_118.materials.append(mat_material_002)
me_cylinder_118.materials.append(mat_material_003)
me_cylinder_118.update()
me_cylinder_119 = bpy.data.meshes.new('Cylinder.119')
me_cylinder_119.from_pydata([(1.689, -0.1938, 1.0), (1.693, -0.1949, 0.9011), (1.1, 0.05014, 1.0), (1.104, 0.04906, 0.9011)], [], [(0, 1, 3, 2)])
_uv = me_cylinder_119.uv_layers.new(name='UVMap')
_uv.uv.foreach_set('vector', [3.931e-05, 0.005835, 0.1543, 3.931e-05, 0.1543, 0.9942, 3.945e-05, 1.0])
me_cylinder_119.materials.append(mat_material_001)
me_cylinder_119.materials.append(mat_material_002)
me_cylinder_119.materials.append(mat_material_003)
me_cylinder_119.update()
me_cylinder_120 = bpy.data.meshes.new('Cylinder.120')
me_cylinder_120.from_pydata([(1.66, -0.2735, 1.0), (1.689, -0.1938, 1.0), (1.693, -0.1949, 0.9011), (1.66, -0.2735, 0.9019)], [], [(1, 0, 3, 2)])
_uv = me_cylinder_120.uv_layers.new(name='UVMap')
_uv.uv.foreach_set('vector', [0.5836, 0.2697, 0.5762, 0.2697, 0.5762, 0.2611, 0.5836, 0.261])
me_cylinder_120.materials.append(mat_material_001)
me_cylinder_120.materials.append(mat_material_002)
me_cylinder_120.materials.append(mat_material_003)
me_cylinder_120.update()
me_cylinder_121 = bpy.data.meshes.new('Cylinder.121')
me_cylinder_121.from_pydata([(-1.0, 0.0, 2.798), (-0.7071, 0.7071, 2.798), (-1.329, 0.9646, 2.798), (-1.622, 0.2575, 2.798)], [], [(1, 0, 3, 2)])
_uv = me_cylinder_121.uv_layers.new(name='UVMap')
_uv.uv.foreach_set('vector', [9.37e-05, 0.9999, 9.375e-05, 9.379e-05, 0.8791, 9.375e-05, 0.8791, 0.9999])
me_cylinder_121.materials.append(mat_material_001)
me_cylinder_121.materials.append(mat_material_002)
me_cylinder_121.materials.append(mat_material_003)
me_cylinder_121.update()
me_cylinder_122 = bpy.data.meshes.new('Cylinder.122')
me_cylinder_122.from_pydata([(1.0, 0.0, 1.599), (0.7071, -0.7071, 1.599), (1.66, -0.2735, 1.599), (1.367, -0.9806, 1.599)], [], [(2, 3, 1, 0)])
_uv = me_cylinder_122.uv_layers.new(name='UVMap')
_uv.uv.foreach_set('vector', [9.651e-05, 0.9999, 9.655e-05, 9.663e-05, 0.9336, 9.682e-05, 0.9336, 0.9999])
me_cylinder_122.materials.append(mat_material_001)
me_cylinder_122.materials.append(mat_material_002)
me_cylinder_122.materials.append(mat_material_003)
me_cylinder_122.update()

# ---- objects
ob_cylinder = bpy.data.objects.new('Cylinder', me_cylinder_002)
ob_cylinder_001 = bpy.data.objects.new('Cylinder.001', me_cylinder_004)
ob_cylinder_002 = bpy.data.objects.new('Cylinder.002', me_cylinder_005)
ob_cylinder_003 = bpy.data.objects.new('Cylinder.003', me_cylinder_006)
ob_cylinder_004 = bpy.data.objects.new('Cylinder.004', me_cylinder_007)
ob_cylinder_005 = bpy.data.objects.new('Cylinder.005', me_cylinder_008)
ob_cylinder_006 = bpy.data.objects.new('Cylinder.006', me_cylinder_009)
ob_cylinder_007 = bpy.data.objects.new('Cylinder.007', me_cylinder_010)
ob_cylinder_008 = bpy.data.objects.new('Cylinder.008', me_cylinder_011)
ob_cylinder_009 = bpy.data.objects.new('Cylinder.009', me_cylinder_012)
ob_cylinder_010 = bpy.data.objects.new('Cylinder.010', me_cylinder_013)
ob_cylinder_011 = bpy.data.objects.new('Cylinder.011', me_cylinder_014)
ob_cylinder_012 = bpy.data.objects.new('Cylinder.012', me_cylinder_015)
ob_cylinder_013 = bpy.data.objects.new('Cylinder.013', me_cylinder_016)
ob_cylinder_014 = bpy.data.objects.new('Cylinder.014', me_cylinder_017)
ob_cylinder_015 = bpy.data.objects.new('Cylinder.015', me_cylinder_018)
ob_cylinder_016 = bpy.data.objects.new('Cylinder.016', me_cylinder_019)
ob_cylinder_017 = bpy.data.objects.new('Cylinder.017', me_cylinder_020)
ob_cylinder_018 = bpy.data.objects.new('Cylinder.018', me_cylinder_021)
ob_cylinder_019 = bpy.data.objects.new('Cylinder.019', me_cylinder_022)
ob_cylinder_020 = bpy.data.objects.new('Cylinder.020', me_cylinder_023)
ob_cylinder_021 = bpy.data.objects.new('Cylinder.021', me_cylinder_024)
ob_cylinder_022 = bpy.data.objects.new('Cylinder.022', me_cylinder_025)
ob_cylinder_023 = bpy.data.objects.new('Cylinder.023', me_cylinder_026)
ob_cylinder_024 = bpy.data.objects.new('Cylinder.024', me_cylinder_027)
ob_cylinder_025 = bpy.data.objects.new('Cylinder.025', me_cylinder_028)
ob_cylinder_026 = bpy.data.objects.new('Cylinder.026', me_cylinder_029)
ob_cylinder_027 = bpy.data.objects.new('Cylinder.027', me_cylinder_030)
ob_cylinder_028 = bpy.data.objects.new('Cylinder.028', me_cylinder_031)
ob_cylinder_029 = bpy.data.objects.new('Cylinder.029', me_cylinder_032)
ob_cylinder_030 = bpy.data.objects.new('Cylinder.030', me_cylinder_033)
ob_cylinder_031 = bpy.data.objects.new('Cylinder.031', me_cylinder_034)
ob_cylinder_032 = bpy.data.objects.new('Cylinder.032', me_cylinder_035)
ob_cylinder_033 = bpy.data.objects.new('Cylinder.033', me_cylinder_036)
ob_cylinder_034 = bpy.data.objects.new('Cylinder.034', me_cylinder_037)
ob_cylinder_035 = bpy.data.objects.new('Cylinder.035', me_cylinder_038)
ob_cylinder_036 = bpy.data.objects.new('Cylinder.036', me_cylinder_039)
ob_cylinder_037 = bpy.data.objects.new('Cylinder.037', me_cylinder_040)
ob_cylinder_038 = bpy.data.objects.new('Cylinder.038', me_cylinder_041)
ob_cylinder_039 = bpy.data.objects.new('Cylinder.039', me_cylinder_042)
ob_cylinder_040 = bpy.data.objects.new('Cylinder.040', me_cylinder_043)
ob_cylinder_041 = bpy.data.objects.new('Cylinder.041', me_cylinder_044)
ob_cylinder_042 = bpy.data.objects.new('Cylinder.042', me_cylinder_045)
ob_cylinder_043 = bpy.data.objects.new('Cylinder.043', me_cylinder_046)
ob_cylinder_044 = bpy.data.objects.new('Cylinder.044', me_cylinder_047)
ob_cylinder_045 = bpy.data.objects.new('Cylinder.045', me_cylinder_048)
ob_cylinder_046 = bpy.data.objects.new('Cylinder.046', me_cylinder_049)
ob_cylinder_047 = bpy.data.objects.new('Cylinder.047', me_cylinder_050)
ob_cylinder_048 = bpy.data.objects.new('Cylinder.048', me_cylinder_051)
ob_cylinder_049 = bpy.data.objects.new('Cylinder.049', me_cylinder_052)
ob_cylinder_050 = bpy.data.objects.new('Cylinder.050', me_cylinder_053)
ob_cylinder_051 = bpy.data.objects.new('Cylinder.051', me_cylinder_054)
ob_cylinder_052 = bpy.data.objects.new('Cylinder.052', me_cylinder_055)
ob_cylinder_053 = bpy.data.objects.new('Cylinder.053', me_cylinder_056)
ob_cylinder_054 = bpy.data.objects.new('Cylinder.054', me_cylinder_057)
ob_cylinder_055 = bpy.data.objects.new('Cylinder.055', me_cylinder_058)
ob_cylinder_056 = bpy.data.objects.new('Cylinder.056', me_cylinder_059)
ob_cylinder_057 = bpy.data.objects.new('Cylinder.057', me_cylinder_060)
ob_cylinder_058 = bpy.data.objects.new('Cylinder.058', me_cylinder_061)
ob_cylinder_059 = bpy.data.objects.new('Cylinder.059', me_cylinder_062)
ob_cylinder_060 = bpy.data.objects.new('Cylinder.060', me_cylinder_063)
ob_cylinder_061 = bpy.data.objects.new('Cylinder.061', me_cylinder_064)
ob_cylinder_062 = bpy.data.objects.new('Cylinder.062', me_cylinder_065)
ob_cylinder_063 = bpy.data.objects.new('Cylinder.063', me_cylinder_066)
ob_cylinder_064 = bpy.data.objects.new('Cylinder.064', me_cylinder_067)
ob_cylinder_065 = bpy.data.objects.new('Cylinder.065', me_cylinder_068)
ob_cylinder_066 = bpy.data.objects.new('Cylinder.066', me_cylinder_069)
ob_cylinder_067 = bpy.data.objects.new('Cylinder.067', me_cylinder_070)
ob_cylinder_068 = bpy.data.objects.new('Cylinder.068', me_cylinder_071)
ob_cylinder_069 = bpy.data.objects.new('Cylinder.069', me_cylinder_072)
ob_cylinder_070 = bpy.data.objects.new('Cylinder.070', me_cylinder_073)
ob_cylinder_071 = bpy.data.objects.new('Cylinder.071', me_cylinder_074)
ob_cylinder_072 = bpy.data.objects.new('Cylinder.072', me_cylinder_075)
ob_cylinder_073 = bpy.data.objects.new('Cylinder.073', me_cylinder_076)
ob_cylinder_074 = bpy.data.objects.new('Cylinder.074', me_cylinder_077)
ob_cylinder_075 = bpy.data.objects.new('Cylinder.075', me_cylinder_078)
ob_cylinder_076 = bpy.data.objects.new('Cylinder.076', me_cylinder_079)
ob_cylinder_077 = bpy.data.objects.new('Cylinder.077', me_cylinder_080)
ob_cylinder_078 = bpy.data.objects.new('Cylinder.078', me_cylinder_081)
ob_cylinder_079 = bpy.data.objects.new('Cylinder.079', me_cylinder_082)
ob_cylinder_080 = bpy.data.objects.new('Cylinder.080', me_cylinder_083)
ob_cylinder_081 = bpy.data.objects.new('Cylinder.081', me_cylinder_084)
ob_cylinder_082 = bpy.data.objects.new('Cylinder.082', me_cylinder_085)
ob_cylinder_083 = bpy.data.objects.new('Cylinder.083', me_cylinder_086)
ob_cylinder_084 = bpy.data.objects.new('Cylinder.084', me_cylinder_087)
ob_cylinder_085 = bpy.data.objects.new('Cylinder.085', me_cylinder_088)
ob_cylinder_086 = bpy.data.objects.new('Cylinder.086', me_cylinder_089)
ob_cylinder_087 = bpy.data.objects.new('Cylinder.087', me_cylinder_090)
ob_cylinder_088 = bpy.data.objects.new('Cylinder.088', me_cylinder_091)
ob_cylinder_089 = bpy.data.objects.new('Cylinder.089', me_cylinder_092)
ob_cylinder_090 = bpy.data.objects.new('Cylinder.090', me_cylinder_093)
ob_cylinder_091 = bpy.data.objects.new('Cylinder.091', me_cylinder_094)
ob_cylinder_092 = bpy.data.objects.new('Cylinder.092', me_cylinder_095)
ob_cylinder_093 = bpy.data.objects.new('Cylinder.093', me_cylinder_096)
ob_cylinder_094 = bpy.data.objects.new('Cylinder.094', me_cylinder_097)
ob_cylinder_095 = bpy.data.objects.new('Cylinder.095', me_cylinder_098)
ob_cylinder_096 = bpy.data.objects.new('Cylinder.096', me_cylinder_099)
ob_cylinder_097 = bpy.data.objects.new('Cylinder.097', me_cylinder_100)
ob_cylinder_098 = bpy.data.objects.new('Cylinder.098', me_cylinder_101)
ob_cylinder_099 = bpy.data.objects.new('Cylinder.099', me_cylinder_102)
ob_cylinder_100 = bpy.data.objects.new('Cylinder.100', me_cylinder_103)
ob_cylinder_101 = bpy.data.objects.new('Cylinder.101', me_cylinder_104)
ob_cylinder_102 = bpy.data.objects.new('Cylinder.102', me_cylinder_105)
ob_cylinder_103 = bpy.data.objects.new('Cylinder.103', me_cylinder_106)
ob_cylinder_104 = bpy.data.objects.new('Cylinder.104', me_cylinder_107)
ob_cylinder_105 = bpy.data.objects.new('Cylinder.105', me_cylinder_108)
ob_cylinder_106 = bpy.data.objects.new('Cylinder.106', me_cylinder_109)
ob_cylinder_107 = bpy.data.objects.new('Cylinder.107', me_cylinder_110)
ob_cylinder_108 = bpy.data.objects.new('Cylinder.108', me_cylinder_111)
ob_cylinder_109 = bpy.data.objects.new('Cylinder.109', me_cylinder_112)
ob_cylinder_110 = bpy.data.objects.new('Cylinder.110', me_cylinder_113)
ob_cylinder_111 = bpy.data.objects.new('Cylinder.111', me_cylinder_114)
ob_cylinder_112 = bpy.data.objects.new('Cylinder.112', me_cylinder_115)
ob_cylinder_113 = bpy.data.objects.new('Cylinder.113', me_cylinder_116)
ob_cylinder_114 = bpy.data.objects.new('Cylinder.114', me_cylinder_117)
ob_cylinder_115 = bpy.data.objects.new('Cylinder.115', me_cylinder_118)
ob_cylinder_116 = bpy.data.objects.new('Cylinder.116', me_cylinder_119)
ob_cylinder_117 = bpy.data.objects.new('Cylinder.117', me_cylinder_120)
ob_cylinder_118 = bpy.data.objects.new('Cylinder.118', me_cylinder_121)
ob_cylinder_119 = bpy.data.objects.new('Cylinder.119', me_cylinder_122)

# ---- transforms, parenting, visibility, modifiers, constraints
ob_cylinder.location = (0.0, 0.0, 0.0)
ob_cylinder.rotation_euler = (0.0, 0.0, 0.3927)
ob_cylinder_001.location = (0.0, 0.0, 0.0)
ob_cylinder_001.rotation_euler = (0.0, 0.0, 0.3927)
ob_cylinder_002.location = (0.0, 0.0, 0.0)
ob_cylinder_002.rotation_euler = (0.0, 0.0, 0.3927)
ob_cylinder_003.location = (0.0, 0.0, 0.0)
ob_cylinder_003.rotation_euler = (0.0, 0.0, 0.3927)
ob_cylinder_004.location = (0.0, 0.0, 0.0)
ob_cylinder_004.rotation_euler = (0.0, 0.0, 0.3927)
ob_cylinder_005.location = (0.0, 0.0, 0.0)
ob_cylinder_005.rotation_euler = (0.0, 0.0, 0.3927)
ob_cylinder_006.location = (0.0, 0.0, 0.0)
ob_cylinder_006.rotation_euler = (0.0, 0.0, 0.3927)
ob_cylinder_007.location = (0.0, 0.0, 0.0)
ob_cylinder_007.rotation_euler = (0.0, 0.0, 0.3927)
ob_cylinder_008.location = (0.0, 0.0, 0.0)
ob_cylinder_008.rotation_euler = (0.0, 0.0, 0.3927)
ob_cylinder_009.location = (0.0, 0.0, 0.0)
ob_cylinder_009.rotation_euler = (0.0, 0.0, 0.3927)
ob_cylinder_010.location = (0.0, 0.0, 0.0)
ob_cylinder_010.rotation_euler = (0.0, 0.0, 0.3927)
ob_cylinder_011.location = (0.0, 0.0, 0.0)
ob_cylinder_011.rotation_euler = (0.0, 0.0, 0.3927)
ob_cylinder_012.location = (0.0, 0.0, 0.0)
ob_cylinder_012.rotation_euler = (0.0, 0.0, 0.3927)
ob_cylinder_013.location = (0.0, 0.0, 0.0)
ob_cylinder_013.rotation_euler = (0.0, 0.0, 0.3927)
ob_cylinder_014.location = (0.0, 0.0, 0.0)
ob_cylinder_014.rotation_euler = (0.0, 0.0, 0.3927)
ob_cylinder_015.location = (0.0, 0.0, 0.0)
ob_cylinder_015.rotation_euler = (0.0, 0.0, 0.3927)
ob_cylinder_016.location = (0.0, 0.0, 0.0)
ob_cylinder_016.rotation_euler = (0.0, 0.0, 0.3927)
ob_cylinder_017.location = (0.0, 0.0, 0.0)
ob_cylinder_017.rotation_euler = (0.0, 0.0, 0.3927)
ob_cylinder_018.location = (0.0, 0.0, 0.0)
ob_cylinder_018.rotation_euler = (0.0, 0.0, 0.3927)
ob_cylinder_019.location = (0.0, 0.0, 0.0)
ob_cylinder_019.rotation_euler = (0.0, 0.0, 0.3927)
ob_cylinder_020.location = (0.0, 0.0, 0.0)
ob_cylinder_020.rotation_euler = (0.0, 0.0, 0.3927)
ob_cylinder_021.location = (0.0, 0.0, 0.0)
ob_cylinder_021.rotation_euler = (0.0, 0.0, 0.3927)
ob_cylinder_022.location = (0.0, 0.0, 0.0)
ob_cylinder_022.rotation_euler = (0.0, 0.0, 0.3927)
ob_cylinder_023.location = (0.0, 0.0, 0.0)
ob_cylinder_023.rotation_euler = (0.0, 0.0, 0.3927)
ob_cylinder_024.location = (0.0, 0.0, 0.0)
ob_cylinder_024.rotation_euler = (0.0, 0.0, 0.3927)
ob_cylinder_025.location = (0.0, 0.0, 0.0)
ob_cylinder_025.rotation_euler = (0.0, 0.0, 0.3927)
ob_cylinder_026.location = (0.0, 0.0, 0.0)
ob_cylinder_026.rotation_euler = (0.0, 0.0, 0.3927)
ob_cylinder_027.location = (0.0, 0.0, 0.0)
ob_cylinder_027.rotation_euler = (0.0, 0.0, 0.3927)
ob_cylinder_028.location = (0.0, 0.0, 0.0)
ob_cylinder_028.rotation_euler = (0.0, 0.0, 0.3927)
ob_cylinder_029.location = (0.0, 0.0, 0.0)
ob_cylinder_029.rotation_euler = (0.0, 0.0, 0.3927)
ob_cylinder_030.location = (0.0, 0.0, 0.0)
ob_cylinder_030.rotation_euler = (0.0, 0.0, 0.3927)
ob_cylinder_031.location = (0.0, 0.0, 0.0)
ob_cylinder_031.rotation_euler = (0.0, 0.0, 0.3927)
ob_cylinder_032.location = (0.0, 0.0, 0.0)
ob_cylinder_032.rotation_euler = (0.0, 0.0, 0.3927)
ob_cylinder_033.location = (0.0, 0.0, 0.0)
ob_cylinder_033.rotation_euler = (0.0, 0.0, 0.3927)
ob_cylinder_034.location = (0.0, 0.0, 0.0)
ob_cylinder_034.rotation_euler = (0.0, 0.0, 0.3927)
ob_cylinder_035.location = (0.0, 0.0, 0.0)
ob_cylinder_035.rotation_euler = (0.0, 0.0, 0.3927)
ob_cylinder_036.location = (0.0, 0.0, 0.0)
ob_cylinder_036.rotation_euler = (0.0, 0.0, 0.3927)
ob_cylinder_037.location = (0.0, 0.0, 0.0)
ob_cylinder_037.rotation_euler = (0.0, 0.0, 0.3927)
ob_cylinder_038.location = (0.0, 0.0, 0.0)
ob_cylinder_038.rotation_euler = (0.0, 0.0, 0.3927)
ob_cylinder_039.location = (0.0, 0.0, 0.0)
ob_cylinder_039.rotation_euler = (0.0, 0.0, 0.3927)
ob_cylinder_040.location = (0.0, 0.0, 0.0)
ob_cylinder_040.rotation_euler = (0.0, 0.0, 0.3927)
ob_cylinder_041.location = (0.0, 0.0, 0.0)
ob_cylinder_041.rotation_euler = (0.0, 0.0, 0.3927)
ob_cylinder_042.location = (0.0, 0.0, 0.0)
ob_cylinder_042.rotation_euler = (0.0, 0.0, 0.3927)
ob_cylinder_043.location = (0.0, 0.0, 0.0)
ob_cylinder_043.rotation_euler = (0.0, 0.0, 0.3927)
ob_cylinder_044.location = (0.0, 0.0, 0.0)
ob_cylinder_044.rotation_euler = (0.0, 0.0, 0.3927)
ob_cylinder_045.location = (0.0, 0.0, 0.0)
ob_cylinder_045.rotation_euler = (0.0, 0.0, 0.3927)
ob_cylinder_046.location = (0.0, 0.0, 0.0)
ob_cylinder_046.rotation_euler = (0.0, 0.0, 0.3927)
ob_cylinder_047.location = (0.0, 0.0, 0.0)
ob_cylinder_047.rotation_euler = (0.0, 0.0, 0.3927)
ob_cylinder_048.location = (0.0, 0.0, 0.0)
ob_cylinder_048.rotation_euler = (0.0, 0.0, 0.3927)
ob_cylinder_049.location = (0.0, 0.0, 0.0)
ob_cylinder_049.rotation_euler = (0.0, 0.0, 0.3927)
ob_cylinder_050.location = (0.0, 0.0, 0.0)
ob_cylinder_050.rotation_euler = (0.0, 0.0, 0.3927)
ob_cylinder_051.location = (0.0, 0.0, 0.0)
ob_cylinder_051.rotation_euler = (0.0, 0.0, 0.3927)
ob_cylinder_052.location = (0.0, 0.0, 0.0)
ob_cylinder_052.rotation_euler = (0.0, 0.0, 0.3927)
ob_cylinder_053.location = (0.0, 0.0, 0.0)
ob_cylinder_053.rotation_euler = (0.0, 0.0, 0.3927)
ob_cylinder_054.location = (0.0, 0.0, 0.0)
ob_cylinder_054.rotation_euler = (0.0, 0.0, 0.3927)
ob_cylinder_055.location = (0.0, 0.0, 0.0)
ob_cylinder_055.rotation_euler = (0.0, 0.0, 0.3927)
ob_cylinder_056.location = (0.0, 0.0, 0.0)
ob_cylinder_056.rotation_euler = (0.0, 0.0, 0.3927)
ob_cylinder_057.location = (0.0, 0.0, 0.0)
ob_cylinder_057.rotation_euler = (0.0, 0.0, 0.3927)
ob_cylinder_058.location = (0.0, 0.0, 0.0)
ob_cylinder_058.rotation_euler = (0.0, 0.0, 0.3927)
ob_cylinder_059.location = (0.0, 0.0, 0.0)
ob_cylinder_059.rotation_euler = (0.0, 0.0, 0.3927)
ob_cylinder_060.location = (0.0, 0.0, 0.0)
ob_cylinder_060.rotation_euler = (0.0, 0.0, 0.3927)
ob_cylinder_061.location = (0.0, 0.0, 0.0)
ob_cylinder_061.rotation_euler = (0.0, 0.0, 0.3927)
ob_cylinder_062.location = (0.0, 0.0, 0.0)
ob_cylinder_062.rotation_euler = (0.0, 0.0, 0.3927)
ob_cylinder_063.location = (0.0, 0.0, 0.0)
ob_cylinder_063.rotation_euler = (0.0, 0.0, 0.3927)
ob_cylinder_064.location = (0.0, 0.0, 0.0)
ob_cylinder_064.rotation_euler = (0.0, 0.0, 0.3927)
ob_cylinder_065.location = (0.0, 0.0, 0.0)
ob_cylinder_065.rotation_euler = (0.0, 0.0, 0.3927)
ob_cylinder_066.location = (0.0, 0.0, 0.0)
ob_cylinder_066.rotation_euler = (0.0, 0.0, 0.3927)
ob_cylinder_067.location = (0.0, 0.0, 0.0)
ob_cylinder_067.rotation_euler = (0.0, 0.0, 0.3927)
ob_cylinder_068.location = (0.0, 0.0, 0.0)
ob_cylinder_068.rotation_euler = (0.0, 0.0, 0.3927)
ob_cylinder_069.location = (0.0, 0.0, 0.0)
ob_cylinder_069.rotation_euler = (0.0, 0.0, 0.3927)
ob_cylinder_070.location = (0.0, 0.0, 0.0)
ob_cylinder_070.rotation_euler = (0.0, 0.0, 0.3927)
ob_cylinder_071.location = (0.0, 0.0, 0.0)
ob_cylinder_071.rotation_euler = (0.0, 0.0, 0.3927)
ob_cylinder_072.location = (0.0, 0.0, 0.0)
ob_cylinder_072.rotation_euler = (0.0, 0.0, 0.3927)
ob_cylinder_073.location = (0.0, 0.0, 0.0)
ob_cylinder_073.rotation_euler = (0.0, 0.0, 0.3927)
ob_cylinder_074.location = (0.0, 0.0, 0.0)
ob_cylinder_074.rotation_euler = (0.0, 0.0, 0.3927)
ob_cylinder_075.location = (0.0, 0.0, 0.0)
ob_cylinder_075.rotation_euler = (0.0, 0.0, 0.3927)
ob_cylinder_076.location = (0.0, 0.0, 0.0)
ob_cylinder_076.rotation_euler = (0.0, 0.0, 0.3927)
ob_cylinder_077.location = (0.0, 0.0, 0.0)
ob_cylinder_077.rotation_euler = (0.0, 0.0, 0.3927)
ob_cylinder_078.location = (0.0, 0.0, 0.0)
ob_cylinder_078.rotation_euler = (0.0, 0.0, 0.3927)
ob_cylinder_079.location = (0.0, 0.0, 0.0)
ob_cylinder_079.rotation_euler = (0.0, 0.0, 0.3927)
ob_cylinder_080.location = (0.0, 0.0, 0.0)
ob_cylinder_080.rotation_euler = (0.0, 0.0, 0.3927)
ob_cylinder_081.location = (0.0, 0.0, 0.0)
ob_cylinder_081.rotation_euler = (0.0, 0.0, 0.3927)
ob_cylinder_082.location = (0.0, 0.0, 0.0)
ob_cylinder_082.rotation_euler = (0.0, 0.0, 0.3927)
ob_cylinder_083.location = (0.0, 0.0, 0.0)
ob_cylinder_083.rotation_euler = (0.0, 0.0, 0.3927)
ob_cylinder_084.location = (0.0, 0.0, 0.0)
ob_cylinder_084.rotation_euler = (0.0, 0.0, 0.3927)
ob_cylinder_085.location = (0.0, 0.0, 0.0)
ob_cylinder_085.rotation_euler = (0.0, 0.0, 0.3927)
ob_cylinder_086.location = (0.0, 0.0, 0.0)
ob_cylinder_086.rotation_euler = (0.0, 0.0, 0.3927)
ob_cylinder_087.location = (0.0, 0.0, 0.0)
ob_cylinder_087.rotation_euler = (0.0, 0.0, 0.3927)
ob_cylinder_088.location = (0.0, 0.0, 0.0)
ob_cylinder_088.rotation_euler = (0.0, 0.0, 0.3927)
ob_cylinder_089.location = (0.0, 0.0, 0.0)
ob_cylinder_089.rotation_euler = (0.0, 0.0, 0.3927)
ob_cylinder_090.location = (0.0, 0.0, 0.0)
ob_cylinder_090.rotation_euler = (0.0, 0.0, 0.3927)
ob_cylinder_091.location = (0.0, 0.0, 0.0)
ob_cylinder_091.rotation_euler = (0.0, 0.0, 0.3927)
ob_cylinder_092.location = (0.0, 0.0, 0.0)
ob_cylinder_092.rotation_euler = (0.0, 0.0, 0.3927)
ob_cylinder_093.location = (0.0, 0.0, 0.0)
ob_cylinder_093.rotation_euler = (0.0, 0.0, 0.3927)
ob_cylinder_094.location = (0.0, 0.0, 0.0)
ob_cylinder_094.rotation_euler = (0.0, 0.0, 0.3927)
ob_cylinder_095.location = (0.0, 0.0, 0.0)
ob_cylinder_095.rotation_euler = (0.0, 0.0, 0.3927)
ob_cylinder_096.location = (0.0, 0.0, 0.0)
ob_cylinder_096.rotation_euler = (0.0, 0.0, 0.3927)
ob_cylinder_097.location = (0.0, 0.0, 0.0)
ob_cylinder_097.rotation_euler = (0.0, 0.0, 0.3927)
ob_cylinder_098.location = (0.0, 0.0, 0.0)
ob_cylinder_098.rotation_euler = (0.0, 0.0, 0.3927)
ob_cylinder_099.location = (0.0, 0.0, 0.0)
ob_cylinder_099.rotation_euler = (0.0, 0.0, 0.3927)
ob_cylinder_100.location = (0.0, 0.0, 0.0)
ob_cylinder_100.rotation_euler = (0.0, 0.0, 0.3927)
ob_cylinder_101.location = (0.0, 0.0, 0.0)
ob_cylinder_101.rotation_euler = (0.0, 0.0, 0.3927)
ob_cylinder_102.location = (0.0, 0.0, 0.0)
ob_cylinder_102.rotation_euler = (0.0, 0.0, 0.3927)
ob_cylinder_103.location = (0.0, 0.0, 0.0)
ob_cylinder_103.rotation_euler = (0.0, 0.0, 0.3927)
ob_cylinder_104.location = (0.0, 0.0, 0.0)
ob_cylinder_104.rotation_euler = (0.0, 0.0, 0.3927)
ob_cylinder_105.location = (0.0, 0.0, 0.0)
ob_cylinder_105.rotation_euler = (0.0, 0.0, 0.3927)
ob_cylinder_106.location = (0.0, 0.0, 0.0)
ob_cylinder_106.rotation_euler = (0.0, 0.0, 0.3927)
ob_cylinder_107.location = (0.0, 0.0, 0.0)
ob_cylinder_107.rotation_euler = (0.0, 0.0, 0.3927)
ob_cylinder_108.location = (0.0, 0.0, 0.0)
ob_cylinder_108.rotation_euler = (0.0, 0.0, 0.3927)
ob_cylinder_109.location = (0.0, 0.0, 0.0)
ob_cylinder_109.rotation_euler = (0.0, 0.0, 0.3927)
ob_cylinder_110.location = (0.0, 0.0, 0.0)
ob_cylinder_110.rotation_euler = (0.0, 0.0, 0.3927)
ob_cylinder_111.location = (0.0, 0.0, 0.0)
ob_cylinder_111.rotation_euler = (0.0, 0.0, 0.3927)
ob_cylinder_112.location = (0.0, 0.0, 0.0)
ob_cylinder_112.rotation_euler = (0.0, 0.0, 0.3927)
ob_cylinder_113.location = (0.0, 0.0, 0.0)
ob_cylinder_113.rotation_euler = (0.0, 0.0, 0.3927)
ob_cylinder_114.location = (0.0, 0.0, 0.0)
ob_cylinder_114.rotation_euler = (0.0, 0.0, 0.3927)
ob_cylinder_115.location = (0.0, 0.0, 0.0)
ob_cylinder_115.rotation_euler = (0.0, 0.0, 0.3927)
ob_cylinder_116.location = (0.0, 0.0, 0.0)
ob_cylinder_116.rotation_euler = (0.0, 0.0, 0.3927)
ob_cylinder_117.location = (0.0, 0.0, 0.0)
ob_cylinder_117.rotation_euler = (0.0, 0.0, 0.3927)
ob_cylinder_118.location = (0.0, 0.0, 0.0)
ob_cylinder_118.rotation_euler = (0.0, 0.0, 0.3927)
ob_cylinder_119.location = (0.0, 0.0, 0.0)
ob_cylinder_119.rotation_euler = (0.0, 0.0, 0.3927)

# ---- collection membership
col_collection.objects.link(ob_cylinder)
col_collection.objects.link(ob_cylinder_001)
col_collection.objects.link(ob_cylinder_002)
col_collection.objects.link(ob_cylinder_003)
col_collection.objects.link(ob_cylinder_004)
col_collection.objects.link(ob_cylinder_005)
col_collection.objects.link(ob_cylinder_006)
col_collection.objects.link(ob_cylinder_007)
col_collection.objects.link(ob_cylinder_008)
col_collection.objects.link(ob_cylinder_009)
col_collection.objects.link(ob_cylinder_010)
col_collection.objects.link(ob_cylinder_011)
col_collection.objects.link(ob_cylinder_012)
col_collection.objects.link(ob_cylinder_013)
col_collection.objects.link(ob_cylinder_014)
col_collection.objects.link(ob_cylinder_015)
col_collection.objects.link(ob_cylinder_016)
col_collection.objects.link(ob_cylinder_017)
col_collection.objects.link(ob_cylinder_018)
col_collection.objects.link(ob_cylinder_019)
col_collection.objects.link(ob_cylinder_020)
col_collection.objects.link(ob_cylinder_021)
col_collection.objects.link(ob_cylinder_022)
col_collection.objects.link(ob_cylinder_023)
col_collection.objects.link(ob_cylinder_024)
col_collection.objects.link(ob_cylinder_025)
col_collection.objects.link(ob_cylinder_026)
col_collection.objects.link(ob_cylinder_027)
col_collection.objects.link(ob_cylinder_028)
col_collection.objects.link(ob_cylinder_029)
col_collection.objects.link(ob_cylinder_030)
col_collection.objects.link(ob_cylinder_031)
col_collection.objects.link(ob_cylinder_032)
col_collection.objects.link(ob_cylinder_033)
col_collection.objects.link(ob_cylinder_034)
col_collection.objects.link(ob_cylinder_035)
col_collection.objects.link(ob_cylinder_036)
col_collection.objects.link(ob_cylinder_037)
col_collection.objects.link(ob_cylinder_038)
col_collection.objects.link(ob_cylinder_039)
col_collection.objects.link(ob_cylinder_040)
col_collection.objects.link(ob_cylinder_041)
col_collection.objects.link(ob_cylinder_042)
col_collection.objects.link(ob_cylinder_043)
col_collection.objects.link(ob_cylinder_044)
col_collection.objects.link(ob_cylinder_045)
col_collection.objects.link(ob_cylinder_046)
col_collection.objects.link(ob_cylinder_047)
col_collection.objects.link(ob_cylinder_048)
col_collection.objects.link(ob_cylinder_049)
col_collection.objects.link(ob_cylinder_050)
col_collection.objects.link(ob_cylinder_051)
col_collection.objects.link(ob_cylinder_052)
col_collection.objects.link(ob_cylinder_053)
col_collection.objects.link(ob_cylinder_054)
col_collection.objects.link(ob_cylinder_055)
col_collection.objects.link(ob_cylinder_056)
col_collection.objects.link(ob_cylinder_057)
col_collection.objects.link(ob_cylinder_058)
col_collection.objects.link(ob_cylinder_059)
col_collection.objects.link(ob_cylinder_060)
col_collection.objects.link(ob_cylinder_061)
col_collection.objects.link(ob_cylinder_062)
col_collection.objects.link(ob_cylinder_063)
col_collection.objects.link(ob_cylinder_064)
col_collection.objects.link(ob_cylinder_065)
col_collection.objects.link(ob_cylinder_066)
col_collection.objects.link(ob_cylinder_067)
col_collection.objects.link(ob_cylinder_068)
col_collection.objects.link(ob_cylinder_069)
col_collection.objects.link(ob_cylinder_070)
col_collection.objects.link(ob_cylinder_071)
col_collection.objects.link(ob_cylinder_072)
col_collection.objects.link(ob_cylinder_073)
col_collection.objects.link(ob_cylinder_074)
col_collection.objects.link(ob_cylinder_075)
col_collection.objects.link(ob_cylinder_076)
col_collection.objects.link(ob_cylinder_077)
col_collection.objects.link(ob_cylinder_078)
col_collection.objects.link(ob_cylinder_079)
col_collection.objects.link(ob_cylinder_080)
col_collection.objects.link(ob_cylinder_081)
col_collection.objects.link(ob_cylinder_082)
col_collection.objects.link(ob_cylinder_083)
col_collection.objects.link(ob_cylinder_084)
col_collection.objects.link(ob_cylinder_085)
col_collection.objects.link(ob_cylinder_086)
col_collection.objects.link(ob_cylinder_087)
col_collection.objects.link(ob_cylinder_088)
col_collection.objects.link(ob_cylinder_089)
col_collection.objects.link(ob_cylinder_090)
col_collection.objects.link(ob_cylinder_091)
col_collection.objects.link(ob_cylinder_092)
col_collection.objects.link(ob_cylinder_093)
col_collection.objects.link(ob_cylinder_094)
col_collection.objects.link(ob_cylinder_095)
col_collection.objects.link(ob_cylinder_096)
col_collection.objects.link(ob_cylinder_097)
col_collection.objects.link(ob_cylinder_098)
col_collection.objects.link(ob_cylinder_099)
col_collection.objects.link(ob_cylinder_100)
col_collection.objects.link(ob_cylinder_101)
col_collection.objects.link(ob_cylinder_102)
col_collection.objects.link(ob_cylinder_103)
col_collection.objects.link(ob_cylinder_104)
col_collection.objects.link(ob_cylinder_105)
col_collection.objects.link(ob_cylinder_106)
col_collection.objects.link(ob_cylinder_107)
col_collection.objects.link(ob_cylinder_108)
col_collection.objects.link(ob_cylinder_109)
col_collection.objects.link(ob_cylinder_110)
col_collection.objects.link(ob_cylinder_111)
col_collection.objects.link(ob_cylinder_112)
col_collection.objects.link(ob_cylinder_113)
col_collection.objects.link(ob_cylinder_114)
col_collection.objects.link(ob_cylinder_115)
col_collection.objects.link(ob_cylinder_116)
col_collection.objects.link(ob_cylinder_117)
col_collection.objects.link(ob_cylinder_118)
col_collection.objects.link(ob_cylinder_119)

# ---- scene / render settings (as saved in the file)
scene.frame_start = 1; scene.frame_end = 250; scene.frame_set(60)
scene.render.engine = 'BLENDER_EEVEE_NEXT'
scene.cycles.sampling_pattern = 'TABULATED_SOBOL'
bpy.context.view_layer.update()

# ---- added for rendering (the .blend has no active camera and no usable light): camera, sun
cam_auto = bpy.data.cameras.new('AutoCamera')
cam_auto.lens = 50.0
cam_auto.sensor_width = 36.0
cam_auto.clip_end = 1000.0
ob_auto_camera = bpy.data.objects.new('AutoCamera', cam_auto)
scene.collection.objects.link(ob_auto_camera)
ob_auto_camera.location = (8.36784, -9.83965, 8.11131)
ob_auto_camera.rotation_euler = (1.09748, -7.21219e-08, 0.694738)
scene.camera = ob_auto_camera
light_auto_sun = bpy.data.lights.new('AutoSun', 'SUN')
light_auto_sun.energy = 3.0
light_auto_sun.angle = 0.0523599
ob_auto_sun = bpy.data.objects.new('AutoSun', light_auto_sun)
scene.collection.objects.link(ob_auto_sun)
ob_auto_sun.rotation_euler = (0.872665, 0.174533, 0.523599)
bpy.context.view_layer.update()
